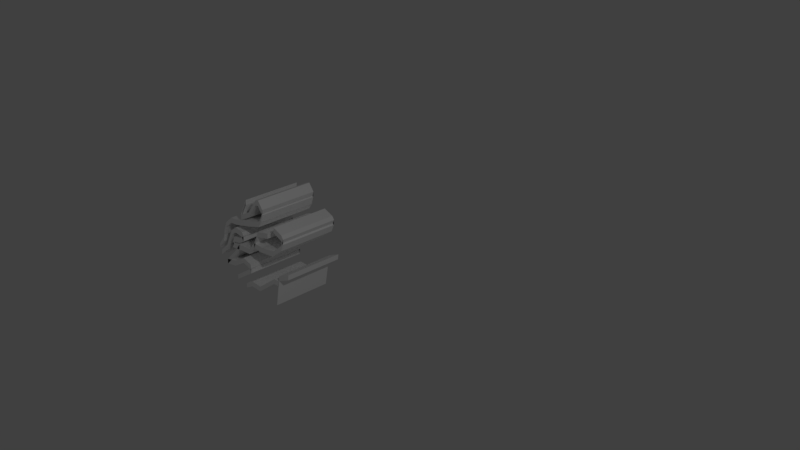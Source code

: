 # Source: FLECHACOSMICA.2blend.blend  (saved by Blender 2.79.6; exported with 4.5.12 LTS)
import bpy
from mathutils import Matrix  # noqa: F401  (used for matrix-valued properties, if any)

bpy.ops.wm.read_factory_settings(use_empty=True)
scene = bpy.context.scene
scene.name = 'Scene'

# ---- collections
col_collection_1 = bpy.data.collections.new('Collection 1'); scene.collection.children.link(col_collection_1)

# ---- materials (node trees are filled in below, after node groups)
mat_material_001 = bpy.data.materials.new('Material.001')
mat_material_001.alpha_threshold = 0.0
mat_material_001.use_transparent_shadow = False
mat_material_001.diffuse_color = (0.8, 0.0752, 0.004678, 1.0)
mat_material_001.specular_color = (1.0, 0.01493, 0.005346)
mat_material_001.roughness = 0.5
mat_material_002 = bpy.data.materials.new('Material.002')
mat_material_002.alpha_threshold = 0.0
mat_material_002.use_transparent_shadow = False
mat_material_002.diffuse_color = (0.0, 0.0, 0.0, 1.0)
mat_material_002.roughness = 0.5
mat_material_004 = bpy.data.materials.new('Material.004')
mat_material_004.alpha_threshold = 0.0
mat_material_004.use_transparent_shadow = False
mat_material_004.diffuse_color = (1.0, 1.0, 1.0, 1.0)
mat_material_004.roughness = 0.5
mat_material_003 = bpy.data.materials.new('Material.003')
mat_material_003.alpha_threshold = 0.0
mat_material_003.use_transparent_shadow = False
mat_material_003.diffuse_color = (1.0, 1.0, 1.0, 1.0)
mat_material_003.roughness = 0.5

# ---- material node trees

# ---- world
world_world = bpy.data.worlds.new('World'); scene.world = world_world
world_world.color = (0.05088, 0.05088, 0.05088)
world_world.use_sun_shadow = False
world_world.sun_shadow_jitter_overblur = 0.0

# ---- cameras
cam_camera = bpy.data.cameras.new('Camera')
cam_camera.clip_end = 100.0
cam_camera.lens = 35.0
cam_camera.sensor_width = 32.0
cam_camera.sensor_height = 18.0
cam_camera.ortho_scale = 7.314
cam_camera.dof.focus_distance = 0.0
cam_camera.dof.aperture_fstop = 128.0

# ---- lights
light_lamp = bpy.data.lights.new('Lamp', 'POINT')
light_lamp.transmission_factor = 0.0
light_lamp.cutoff_distance = 30.0
light_lamp.energy = 100.0
light_lamp.shadow_buffer_clip_start = 1.001
light_lamp.shadow_soft_size = 0.1
light_lamp.shadow_maximum_resolution = 0.006
light_lamp.use_absolute_resolution = True

# ---- meshes
me_plane_005 = bpy.data.meshes.new('Plane.005')
me_plane_005.from_pydata([], [], [])
me_plane_005.materials.append(mat_material_001)
me_plane_005.materials.append(mat_material_002)
me_plane_005.materials.append(mat_material_004)
me_plane_005.use_remesh_preserve_volume = False
me_plane_005.use_remesh_preserve_attributes = False
me_plane_005.use_mirror_vertex_groups = False
me_plane_005.update()
me_plane_003 = bpy.data.meshes.new('Plane.003')
me_plane_003.from_pydata([(0.4587, 0.3694, -0.2715), (0.3906, 0.3694, -0.2856), (0.6326, 0.3694, -0.3138), (0.1415, 0.3694, 0.03637), (0.5433, 0.3694, -0.3796), (0.5104, 0.3694, -0.4078), (0.1699, 0.3694, 0.06073), (2.107, 0.3694, 0.4303), (2.107, 0.3694, 0.4303), (1.132, 0.3694, -1.235), (0.8643, 0.3694, -0.9301), (0.9008, 0.3694, -0.8611), (0.9293, 0.3694, -0.6865), (0.7587, 0.3694, -0.7717), (0.6326, -0.04438, -0.3138), (0.5433, -0.04438, -0.3796), (0.3906, -0.04438, -0.2856), (0.4587, -0.04438, -0.2715), (0.1415, -0.04438, 0.03637), (0.5104, -0.04438, -0.4078), (0.1699, -0.04438, 0.06073), (2.107, -0.04438, 0.4303), (2.107, -0.04438, 0.4303), (1.132, -0.04438, -1.235), (0.8643, -0.04438, -0.9301), (0.9008, -0.04438, -0.8611), (0.9293, -0.04438, -0.6865), (0.7587, -0.04438, -0.7717), (0.5104, 0.3694, -0.4078), (0.7587, 0.3694, -0.7717), (0.5104, -0.04438, -0.4078), (0.7587, -0.04438, -0.7717), (1.195, 0.3694, -1.128), (1.195, -0.04438, -1.128), (0.3048, 0.3694, 0.08648), (0.3048, -0.04438, 0.08648), (2.107, 0.1625, 0.4303), (0.1699, 0.1625, 0.06073), (2.107, 0.1625, 0.4303), (0.6326, 0.1625, -0.3138), (0.5433, 0.1625, -0.3796), (1.132, 0.1625, -1.235), (0.3906, 0.1625, -0.2856), (0.4587, 0.1625, -0.2715), (0.8643, 0.1625, -0.9301), (0.1415, 0.1625, 0.03637), (0.9008, 0.1625, -0.8611), (0.9293, 0.1625, -0.6865), (0.5104, 0.1625, -0.4078), (0.7587, 0.1625, -0.7717), (0.5104, 0.1625, -0.4078), (0.7587, 0.1625, -0.7717), (1.195, 0.1625, -1.128), (0.3048, 0.1625, 0.08648), (2.107, 0.3694, 0.4303), (2.107, -0.04438, 0.4303), (2.107, 0.1625, 0.4303), (2.107, 0.3694, 0.4303), (2.107, -0.04438, 0.4303), (2.107, 0.1625, 0.4303), (2.107, 0.05906, 0.4303), (2.107, 0.05906, 0.4303), (0.6326, 0.05906, -0.3138), (1.132, 0.05906, -1.235), (0.3906, 0.05906, -0.2856), (0.8643, 0.05906, -0.9301), (0.1415, 0.05906, 0.03637), (0.9008, 0.05906, -0.8611), (0.9293, 0.05906, -0.6865), (0.7587, 0.05906, -0.7717), (0.7587, 0.05906, -0.7717), (0.1699, 0.05906, 0.06073), (0.5433, 0.05906, -0.3796), (0.4587, 0.05906, -0.2715), (0.5104, 0.05906, -0.4078), (0.5104, 0.05906, -0.4078), (1.195, 0.05906, -1.128), (0.3048, 0.05906, 0.08648), (2.107, 0.05906, 0.4303), (2.107, 0.05906, 0.4303), (0.4587, 0.3694, -0.2715), (0.4587, -0.04438, -0.2715), (0.4587, 0.1625, -0.2715), (0.4587, 0.05906, -0.2715), (0.9008, 0.3694, -0.8611), (0.9008, -0.04438, -0.8611), (0.9008, 0.1625, -0.8611), (0.9008, 0.05906, -0.8611), (2.107, 0.3694, 0.4303), (2.107, -0.04438, 0.4303), (2.107, 0.1625, 0.4303), (2.107, 0.05906, 0.4303), (2.107, 0.1625, 0.4303), (2.107, 0.3694, 0.4303), (2.107, -0.04438, 0.4303), (2.107, 0.05906, 0.4303)], [], [(2, 80, 0, 1, 3, 6, 34, 88, 57, 7, 8, 54, 93, 32, 9, 10, 11, 84, 12, 13, 5, 4), (14, 15, 19, 27, 26, 85, 25, 24, 23, 33, 94, 55, 22, 21, 58, 89, 35, 20, 18, 16, 17, 81), (79, 58, 21, 60), (60, 61, 22, 21), (72, 15, 14, 62), (76, 33, 23, 63), (73, 17, 16, 64), (63, 23, 24, 65), (64, 16, 18, 66), (65, 24, 25, 67), (83, 81, 17, 73), (87, 85, 26, 68), (74, 19, 15, 72), (68, 26, 27, 69), (66, 18, 20, 71), (13, 5, 28, 29), (74, 19, 30, 75), (19, 27, 31, 30), (49, 13, 29, 51), (70, 31, 30, 75), (95, 94, 33, 76), (71, 20, 35, 77), (6, 37, 53, 34), (93, 92, 52, 32), (29, 51, 50, 28), (69, 49, 51, 70), (5, 48, 50, 28), (3, 45, 37, 6), (12, 47, 49, 13), (5, 48, 40, 4), (84, 86, 47, 12), (80, 82, 43, 0), (10, 44, 46, 11), (1, 42, 45, 3), (9, 41, 44, 10), (0, 43, 42, 1), (32, 52, 41, 9), (4, 40, 39, 2), (7, 8, 38, 36), (57, 59, 36, 7), (8, 38, 56, 54), (61, 22, 55, 78), (88, 90, 59, 57), (91, 89, 58, 79), (90, 91, 79, 59), (38, 61, 78, 56), (27, 69, 70, 31), (37, 71, 77, 53), (92, 95, 76, 52), (51, 70, 75, 50), (48, 74, 75, 50), (45, 66, 71, 37), (47, 68, 69, 49), (48, 74, 72, 40), (86, 87, 68, 47), (82, 83, 73, 43), (44, 65, 67, 46), (42, 64, 66, 45), (41, 63, 65, 44), (43, 73, 64, 42), (52, 76, 63, 41), (40, 72, 62, 39), (36, 38, 61, 60), (59, 79, 60, 36), (39, 62, 83, 82), (2, 39, 82, 80), (62, 14, 81, 83), (46, 67, 87, 86), (11, 46, 86, 84), (67, 25, 85, 87), (53, 77, 91, 90), (77, 35, 89, 91), (34, 53, 90, 88), (56, 78, 95, 92), (54, 56, 92, 93), (78, 55, 94, 95)])
me_plane_003.polygons.foreach_set('material_index', [1, 1, 1, 1, 1, 1, 1, 1, 1, 1, 1, 1, 1, 1, 1, 1, 1, 1, 1, 1, 1, 1, 1, 1, 1, 1, 1, 1, 1, 1, 1, 1, 1, 1, 1, 1, 1, 1, 1, 1, 1, 1, 1, 1, 1, 1, 1, 1, 1, 1, 1, 1, 1, 1, 1, 1, 1, 1, 1, 1, 1, 1, 1, 1, 1, 1, 1, 1, 1, 1, 1, 1, 1, 1, 1, 1])
me_plane_003.materials.append(mat_material_001)
me_plane_003.materials.append(mat_material_003)
me_plane_003.use_remesh_preserve_volume = False
me_plane_003.use_remesh_preserve_attributes = False
me_plane_003.use_mirror_vertex_groups = False
me_plane_003.update()
me_cube_002 = bpy.data.meshes.new('Cube.002')
me_cube_002.from_pydata([(1.796, -0.4723, -0.9812), (0.6218, -0.4723, -2.845), (1.523, -1.251, -0.8092), (0.3488, -1.251, -2.673), (1.796, -2.03, -0.9812), (0.6218, -2.03, -2.845), (2.455, -2.353, -1.396), (1.281, -2.353, -3.261), (3.114, -2.03, -1.812), (1.94, -2.03, -3.676), (3.387, -1.251, -1.984), (2.213, -1.251, -3.848), (3.114, -0.4723, -1.812), (1.94, -0.4723, -3.676), (2.455, -0.1497, -1.396), (1.281, -0.1497, -3.261), (2.455, -2.353, -1.396), (1.796, -0.4723, -0.9812), (3.114, -2.03, -1.812), (1.796, -2.03, -0.9812), (3.387, -1.251, -1.984), (3.114, -0.4723, -1.812), (2.455, -0.1497, -1.396), (1.523, -1.251, -0.8092), (1.868, -2.744, -2.328), (0.9752, -0.196, -1.766), (2.761, -2.307, -2.891), (0.9752, -2.307, -1.766), (3.131, -1.251, -3.124), (2.761, -0.1959, -2.891), (0.6053, -1.251, -1.533), (1.868, 0.2412, -2.328)], [], [(17, 0, 14, 22), (2, 4, 6, 8, 10, 12, 14, 0), (20, 10, 8, 18), (16, 6, 4, 19), (23, 2, 0, 17), (9, 7, 5, 3, 1, 15, 13, 11), (21, 12, 10, 20), (18, 8, 6, 16), (22, 14, 12, 21), (19, 4, 2, 23), (27, 19, 23, 30), (31, 22, 21, 29), (26, 18, 16, 24), (29, 21, 20, 28), (30, 23, 17, 25), (24, 16, 19, 27), (28, 20, 18, 26), (25, 17, 22, 31), (1, 25, 31, 15), (11, 28, 26, 9), (7, 24, 27, 5), (3, 30, 25, 1), (13, 29, 28, 11), (9, 26, 24, 7), (15, 31, 29, 13), (5, 27, 30, 3)])
me_cube_002.materials.append(mat_material_003)
me_cube_002.use_remesh_preserve_volume = False
me_cube_002.use_remesh_preserve_attributes = False
me_cube_002.use_mirror_vertex_groups = False
me_cube_002.update()
me_cube_001 = bpy.data.meshes.new('Cube.001')
me_cube_001.from_pydata([(-0.5846, -2.46, -1.113), (-0.834, -2.46, 0.9798), (-0.5846, 0.04801, -1.113), (-0.834, 0.04801, 0.9798), (1.609, -2.46, -1.236), (2.54, -2.46, 1.626), (1.609, 0.04801, -1.236), (2.54, 0.04801, 1.626), (4.508, 0.2954, 0.356), (6.308, 0.2954, -1.532), (4.508, -2.727, 0.356), (6.308, -2.727, -1.532), (2.947, 0.2954, -2.071), (5.075, 0.2954, -3.4), (2.947, -2.727, -2.071), (5.075, -2.727, -3.4)], [], [(0, 1, 3, 2), (2, 3, 7, 6), (4, 5, 1, 0), (2, 6, 4, 0), (7, 3, 1, 5), (13, 9, 11, 15), (11, 10, 14, 15), (9, 8, 10, 11), (13, 12, 8, 9), (15, 14, 12, 13), (4, 14, 10, 5), (7, 8, 12, 6), (5, 10, 8, 7), (6, 12, 14, 4)])
me_cube_001.materials.append(mat_material_003)
me_cube_001.use_remesh_preserve_volume = False
me_cube_001.use_remesh_preserve_attributes = False
me_cube_001.use_mirror_vertex_groups = False
me_cube_001.update()
me_plane_002 = bpy.data.meshes.new('Plane.002')
me_plane_002.from_pydata([(0.1166, 0.3618, 6.421), (0.4209, 0.3618, 6.654), (-0.006866, 0.2724, 6.421), (0.3415, 0.3618, 6.593), (0.3638, 0.2724, 6.388), (0.4209, 0.2724, 6.654), (0.1166, 0.2724, 6.421), (0.4076, 0.2724, 6.597), (-0.09947, 0.3618, 6.368), (0.5532, 0.3618, 6.716), (-0.09947, 0.2724, 6.368), (0.4076, 0.3618, 6.597), (0.3496, 0.2724, 6.645), (0.4158, 0.2724, 6.649), (0.3415, 0.2724, 6.593), (0.5532, 0.2724, 6.716), (-0.006866, 0.3618, 6.421), (0.3638, 0.3618, 6.388), (0.001265, 0.2724, 6.473), (-0.09134, 0.2724, 6.42), (0.4158, 0.3618, 6.649), (0.1247, 0.3618, 6.473), (0.1247, 0.2724, 6.473), (0.001265, 0.3618, 6.473), (0.3719, 0.2724, 6.44), (0.3719, 0.3618, 6.44), (0.429, 0.2724, 6.707), (0.5613, 0.2724, 6.769), (-0.09134, 0.3618, 6.42), (0.3496, 0.3618, 6.645), (0.429, 0.3618, 6.707), (0.5613, 0.3618, 6.769), (-0.08017, 0.2724, 7.089), (0.1756, 0.2724, 7.08), (0.1844, 0.2724, 6.838), (0.4799, 0.2724, 6.965), (-0.1154, 0.2724, 6.617), (-0.2742, 0.3618, 6.838), (-0.2036, 0.3618, 6.89), (-0.08899, 0.3618, 6.842), (-0.2301, 0.3618, 6.652), (0.02566, 0.2724, 7.115), (-0.4109, 0.2724, 6.723), (-0.4947, 0.2724, 6.626), (0.2373, 0.3618, 7.212), (0.1756, 0.3618, 7.08), (-0.4109, 0.3618, 6.723), (-0.0007984, 0.3618, 7.226), (0.3873, 0.2724, 7.102), (0.01684, 0.2724, 7.027), (-0.0934, 0.2724, 7.054), (-0.2742, 0.3618, 6.714), (-0.1507, 0.3618, 6.802), (-0.3977, 0.2724, 6.793), (0.07417, 0.3618, 6.838), (-0.1154, 0.3618, 6.617), (-0.3977, 0.3618, 6.793), (0.2902, 0.3618, 7.01), (-0.3536, 0.3618, 6.886), (-0.1816, 0.3618, 6.974), (0.5107, 0.2724, 7.036), (0.07417, 0.2724, 6.838), (-0.2742, 0.2724, 6.714), (0.2902, 0.2724, 7.01), (-0.0934, 0.3618, 7.054), (-0.2301, 0.2724, 6.652), (0.3873, 0.3618, 7.102), (0.2153, 0.3618, 7.142), (-0.1066, 0.2724, 6.877), (-0.1066, 0.3618, 6.877), (-0.08899, 0.2724, 6.842), (-0.2521, 0.3618, 6.533), (-0.1684, 0.2724, 6.732), (-0.38, 0.2724, 6.644), (-0.1816, 0.2724, 6.974), (0.2373, 0.2724, 7.212), (0.1844, 0.2724, 7.283), (-0.2742, 0.2724, 6.838), (0.352, 0.2724, 6.864), (-0.4726, 0.2724, 6.564), (-0.4726, 0.3618, 6.564), (0.1447, 0.2724, 6.974), (-0.0007984, 0.2724, 7.226), (-0.009618, 0.3618, 6.551), (-0.009618, 0.3618, 6.591), (-0.005208, 0.3618, 6.749), (-0.261, 0.3618, 6.965), (-0.2433, 0.3618, 6.78), (0.01684, 0.3618, 7.027), (0.4887, 0.2724, 7.067), (0.2153, 0.2724, 7.142), (0.352, 0.3618, 6.864), (0.4887, 0.3618, 7.067), (-0.3844, 0.3618, 6.502), (-0.4947, 0.3618, 6.626), (-0.1684, 0.3618, 6.732), (-0.38, 0.3618, 6.644), (0.02566, 0.3618, 7.115), (-0.08017, 0.3618, 7.089), (-0.009618, 0.2724, 6.591), (-0.2433, 0.2724, 6.78), (-0.2036, 0.2724, 6.89), (-0.3536, 0.2724, 6.886), (0.1447, 0.2724, 7.27), (0.1844, 0.3618, 7.283), (0.1447, 0.3618, 7.27), (0.1447, 0.3618, 6.974), (-0.261, 0.2724, 6.965), (-0.3844, 0.2724, 6.502), (-0.1507, 0.2724, 6.802), (0.1844, 0.3618, 6.838), (0.5107, 0.3618, 7.036), (-0.2345, 0.3618, 6.401), (0.007333, 0.3618, 7.278), (-0.07204, 0.3618, 7.141), (-0.08527, 0.3618, 7.106), (0.03379, 0.3618, 7.168), (0.1529, 0.3618, 7.322), (0.1925, 0.3618, 7.335), (-0.3895, 0.3618, 6.846), (-0.3719, 0.3618, 6.696), (-0.0985, 0.3618, 6.93), (-0.2352, 0.3618, 6.833), (-0.1602, 0.3618, 6.784), (0.0823, 0.3618, 6.89), (0.2984, 0.3618, 7.062), (-0.2345, 0.2724, 6.401), (-0.009618, 0.2724, 6.551), (-0.005208, 0.2724, 6.749), (-0.2521, 0.2724, 6.533), (0.4799, 0.3618, 6.965), (-0.001487, 0.2724, 6.603), (-0.1073, 0.2724, 6.67), (-0.244, 0.2724, 6.586), (0.5189, 0.2724, 7.088), (0.1529, 0.2724, 7.027), (0.2984, 0.2724, 7.062), (0.002923, 0.2724, 6.802), (-0.4865, 0.2724, 6.678), (0.1837, 0.2724, 7.133), (0.2455, 0.2724, 7.265), (0.1925, 0.2724, 7.335), (-0.08527, 0.2724, 7.106), (-0.07204, 0.2724, 7.141), (0.2455, 0.3618, 7.265), (-0.1955, 0.2724, 6.943), (0.488, 0.2724, 7.018), (-0.2661, 0.2724, 6.89), (0.3601, 0.3618, 6.916), (0.3601, 0.2724, 6.916), (0.1529, 0.2724, 7.322), (-0.4645, 0.2724, 6.617), (-0.4645, 0.3618, 6.617), (0.1925, 0.3618, 6.89), (0.1925, 0.2724, 6.89), (0.03379, 0.2724, 7.168), (-0.2264, 0.3618, 6.453), (-0.2264, 0.2724, 6.453), (-0.4865, 0.3618, 6.678), (0.1529, 0.3618, 7.027), (0.007333, 0.2724, 7.278), (-0.001487, 0.3618, 6.603), (-0.4028, 0.3618, 6.775), (0.0823, 0.2724, 6.89), (-0.001487, 0.3618, 6.643), (-0.001487, 0.2724, 6.643), (-0.3895, 0.2724, 6.846), (0.002923, 0.3618, 6.802), (-0.1073, 0.3618, 6.67), (-0.244, 0.3618, 6.586), (-0.2661, 0.3618, 6.767), (-0.2661, 0.2724, 6.767), (-0.3763, 0.3618, 6.555), (-0.3763, 0.2724, 6.555), (-0.1735, 0.3618, 7.027), (-0.1735, 0.2724, 7.027), (-0.1602, 0.2724, 6.784), (-0.222, 0.3618, 6.705), (-0.222, 0.2724, 6.705), (-0.1426, 0.3618, 6.855), (-0.1426, 0.2724, 6.855), (0.4968, 0.2724, 7.119), (0.4968, 0.3618, 7.119), (0.3954, 0.3618, 7.155), (0.3954, 0.2724, 7.155), (0.2234, 0.2724, 7.194), (0.2234, 0.3618, 7.194), (0.1837, 0.3618, 7.133), (-0.08086, 0.3618, 6.894), (-0.08086, 0.2724, 6.894), (0.488, 0.3618, 7.018), (0.5189, 0.3618, 7.088), (-0.2528, 0.3618, 7.018), (0.02497, 0.3618, 7.08), (-0.3719, 0.2724, 6.696), (-0.4028, 0.2724, 6.775), (-0.1955, 0.3618, 6.943), (-0.3454, 0.2724, 6.939), (-0.2661, 0.3618, 6.89), (-0.2528, 0.2724, 7.018), (0.02497, 0.2724, 7.08), (-0.2352, 0.2724, 6.833), (-0.3454, 0.3618, 6.939), (-0.0985, 0.2724, 6.93)], [], [(15, 9, 1, 5), (7, 11, 17, 4), (2, 16, 8, 10), (6, 0, 16, 2), (14, 3, 0, 6), (7, 11, 3, 14), (5, 1, 11, 7), (3, 11, 20, 29), (11, 1, 30, 20), (1, 9, 31, 30), (17, 11, 20, 25), (9, 15, 27, 31), (11, 7, 13, 20), (4, 17, 25, 24), (10, 8, 28, 19), (2, 10, 19, 18), (6, 2, 18, 22), (14, 6, 22, 12), (7, 14, 12, 13), (5, 7, 13, 26), (15, 5, 26, 27), (7, 4, 24, 13), (13, 24, 25, 20), (27, 26, 30, 31), (26, 13, 20, 30), (13, 12, 29, 20), (12, 22, 21, 29), (22, 18, 23, 21), (18, 19, 28, 23), (0, 3, 29, 21), (8, 16, 23, 28), (16, 0, 21, 23), (70, 39, 69, 68), (33, 45, 67, 90), (48, 66, 92, 89), (109, 52, 39, 70), (49, 88, 45, 33), (65, 40, 95, 72), (100, 87, 52, 109), (74, 59, 88, 49), (108, 93, 40, 65), (62, 51, 87, 100), (107, 86, 59, 74), (129, 71, 93, 108), (72, 95, 51, 62), (102, 58, 86, 107), (36, 55, 71, 129), (128, 85, 95, 72), (53, 56, 58, 102), (99, 84, 55, 36), (61, 54, 85, 128), (42, 46, 56, 53), (127, 83, 84, 99), (32, 98, 47, 82), (81, 106, 54, 61), (43, 94, 46, 42), (126, 112, 83, 127), (50, 64, 98, 32), (63, 57, 106, 81), (41, 97, 64, 50), (34, 110, 54, 61), (73, 96, 80, 79), (103, 105, 97, 41), (78, 91, 110, 34), (77, 37, 96, 73), (76, 104, 105, 103), (35, 130, 91, 78), (101, 38, 37, 77), (75, 44, 104, 76), (60, 111, 130, 35), (68, 69, 38, 101), (90, 67, 44, 75), (89, 92, 111, 60), (47, 98, 114, 113), (84, 83, 161, 164), (98, 64, 115, 114), (55, 84, 164, 168), (64, 97, 116, 115), (71, 55, 168, 169), (97, 105, 117, 116), (93, 71, 169, 172), (105, 104, 118, 117), (40, 93, 172, 177), (104, 44, 144, 118), (95, 40, 177, 123), (44, 67, 186, 144), (92, 66, 183, 182), (67, 45, 187, 186), (111, 92, 182, 191), (45, 88, 193, 187), (130, 111, 191, 190), (88, 59, 174, 193), (91, 130, 190, 148), (59, 86, 192, 174), (66, 48, 184, 183), (110, 91, 148, 153), (86, 58, 202, 192), (54, 110, 153, 124), (58, 56, 119, 202), (56, 46, 162, 119), (46, 94, 158, 162), (41, 50, 142, 155), (80, 96, 120, 152), (103, 41, 155, 150), (96, 37, 198, 120), (76, 103, 150, 141), (37, 38, 196, 198), (75, 76, 141, 140), (38, 69, 121, 196), (90, 75, 140, 185), (69, 39, 188, 121), (33, 90, 185, 139), (39, 52, 179, 188), (49, 33, 139, 200), (52, 87, 122, 179), (74, 49, 200, 175), (87, 51, 170, 122), (107, 74, 175, 199), (51, 95, 123, 170), (102, 107, 199, 197), (95, 85, 167, 123), (53, 102, 197, 166), (85, 54, 124, 167), (42, 53, 166, 195), (54, 106, 159, 124), (43, 42, 195, 138), (106, 57, 125, 159), (73, 79, 151, 194), (77, 73, 194, 147), (101, 77, 147, 145), (68, 101, 145, 203), (70, 68, 203, 189), (109, 70, 189, 180), (82, 47, 113, 160), (100, 109, 180, 201), (62, 100, 201, 171), (94, 43, 138, 158), (72, 62, 171, 176), (112, 126, 157, 156), (128, 72, 176, 137), (61, 128, 137, 163), (57, 63, 136, 125), (81, 61, 163, 135), (63, 81, 135, 136), (34, 61, 163, 154), (78, 34, 154, 149), (35, 78, 149, 146), (60, 35, 146, 134), (79, 80, 152, 151), (89, 60, 134, 181), (48, 89, 181, 184), (65, 72, 176, 178), (108, 65, 178, 173), (129, 108, 173, 133), (36, 129, 133, 132), (99, 36, 132, 165), (127, 99, 165, 131), (126, 127, 131, 157), (178, 176, 123, 177), (139, 185, 186, 187), (181, 134, 191, 182), (185, 140, 144, 186), (203, 145, 196, 121), (134, 146, 190, 191), (140, 141, 118, 144), (145, 147, 198, 196), (146, 149, 148, 190), (141, 150, 117, 118), (147, 194, 120, 198), (149, 154, 153, 148), (150, 155, 116, 117), (194, 151, 152, 120), (154, 163, 124, 153), (155, 142, 115, 116), (136, 135, 159, 125), (157, 131, 161, 156), (138, 195, 162, 158), (135, 163, 124, 159), (143, 160, 113, 114), (131, 165, 164, 161), (195, 166, 119, 162), (163, 137, 167, 124), (165, 132, 168, 164), (166, 197, 202, 119), (137, 176, 123, 167), (132, 133, 169, 168), (176, 171, 170, 123), (133, 173, 172, 169), (199, 175, 174, 192), (171, 201, 122, 170), (173, 178, 177, 172), (175, 200, 193, 174), (201, 180, 179, 122), (200, 139, 187, 193), (180, 189, 188, 179), (184, 181, 182, 183), (189, 203, 121, 188), (142, 143, 114, 115), (197, 199, 192, 202), (83, 112, 156, 161), (50, 64, 115, 142)])
me_plane_002.polygons.foreach_set('material_index', [2, 2, 2, 2, 2, 2, 2, 2, 2, 2, 2, 2, 2, 2, 2, 2, 2, 2, 2, 2, 2, 2, 2, 2, 2, 2, 2, 2, 2, 2, 2, 2, 2, 2, 2, 2, 2, 2, 2, 2, 2, 2, 2, 2, 2, 2, 2, 2, 2, 2, 2, 2, 2, 2, 2, 2, 2, 2, 2, 2, 2, 2, 2, 2, 2, 2, 2, 2, 2, 2, 2, 2, 2, 2, 2, 2, 2, 2, 2, 2, 2, 2, 2, 2, 2, 2, 2, 2, 2, 2, 2, 2, 2, 2, 2, 2, 2, 2, 2, 2, 2, 2, 2, 2, 2, 2, 2, 2, 2, 2, 2, 2, 2, 2, 2, 2, 2, 2, 2, 2, 2, 2, 2, 2, 2, 2, 2, 2, 2, 2, 2, 2, 2, 2, 2, 2, 2, 2, 2, 2, 2, 2, 2, 2, 2, 2, 2, 2, 2, 2, 2, 2, 2, 2, 2, 2, 2, 2, 2, 2, 2, 2, 2, 2, 2, 2, 2, 2, 2, 2, 2, 2, 2, 2, 2, 2, 2, 2, 2, 2, 2, 2, 2, 2, 2, 2, 2, 2, 2, 2, 2, 2, 2, 2, 2, 2, 2, 2, 2, 2, 2])
me_plane_002.materials.append(mat_material_001)
me_plane_002.materials.append(mat_material_002)
me_plane_002.materials.append(mat_material_003)
me_plane_002.use_remesh_preserve_volume = False
me_plane_002.use_remesh_preserve_attributes = False
me_plane_002.use_mirror_vertex_groups = False
me_plane_002.update()
me_plane_001 = bpy.data.meshes.new('Plane.001')
me_plane_001.from_pydata([(-0.05905, 0.2658, 0.7172), (0.5899, 0.2658, 0.7147), (0.596, 0.2658, 0.6412), (0.6512, 0.2658, 0.5402), (0.7553, 0.2658, 0.4758), (0.5899, 0.2658, 0.7147), (0.7553, 0.2658, 0.4758), (0.6512, 0.2658, 0.5402), (0.596, 0.2658, 0.6412), (0.5899, 0.2658, 0.7147), (0.5899, 0.2658, 0.7147), (0.5325, 0.2658, 0.7849), (0.4538, 0.2658, 0.7041), (0.3964, 0.2658, 0.7594), (0.3049, 0.2658, 0.7615), (0.1093, 0.2658, 0.8019), (0.02424, 0.2658, 0.7828), (-0.05905, 0.2658, 0.7172), (-0.153, 0.2658, 0.6215), (-0.3036, 0.2658, 0.6038), (-0.4525, 0.2658, 0.5488), (-0.5606, 0.2658, 0.4709), (-0.6984, 0.2658, 0.2351), (-0.7872, 0.2658, -0.04973), (-0.8484, 0.2658, -0.2182), (-0.9066, 0.2658, -0.2825), (-0.977, 0.2658, -0.3284), (-0.9035, 0.2658, -0.3743), (-0.9403, 0.2658, -0.4111), (-1.035, 0.2658, -0.5244), (-1.063, 0.2658, -0.6009), (-1.032, 0.2658, -0.6407), (-0.9342, 0.2658, -0.5672), (-0.8729, 0.2658, -0.4907), (-0.7382, 0.2658, -0.3835), (-0.6677, 0.2658, -0.3161), (-0.5943, 0.2658, -0.3131), (-0.5514, 0.2658, -0.3406), (-0.6524, 0.2658, -0.4233), (-0.7229, 0.2658, -0.5366), (-0.7504, 0.2658, -0.6469), (-0.6892, 0.2658, -0.6132), (-0.5544, 0.2658, -0.4631), (-0.4809, 0.2658, -0.4172), (-0.4564, 0.2658, -0.4386), (-0.4718, 0.2658, -0.5213), (-0.3064, 0.2658, -0.3927), (-0.1962, 0.2658, -0.3713), (0.005953, 0.2658, -0.3651), (0.1499, 0.2658, -0.3131), (0.1683, 0.2658, -0.3988), (0.2142, 0.2658, -0.3927), (0.303, 0.2658, -0.3376), (0.3857, 0.2658, -0.2182), (0.3918, 0.2658, -0.1202), (0.3918, 0.2658, -0.07729), (0.4285, 0.2658, -0.0436), (0.4867, 0.2658, -0.114), (0.548, 0.2658, -0.1508), (0.5847, 0.2658, -0.1324), (0.5572, 0.2658, -0.0681), (0.5327, 0.2658, 0.02377), (0.5541, 0.2658, 0.06051), (0.5939, 0.2658, -0.03135), (0.6271, 0.2658, -0.08239), (0.65, 0.2658, -0.07474), (0.6654, 0.2658, -0.04922), (0.6654, 0.2658, -0.01604), (0.7598, 0.2658, 0.09114), (0.8057, 0.2658, 0.1575), (0.8057, 0.2658, 0.1575), (0.8465, 0.2658, 0.2289), (0.8083, 0.2658, 0.3514), (0.8006, 0.2658, 0.4254), (0.8006, 0.2658, 0.4254), (0.7553, 0.2658, 0.4758), (-0.153, 0.2658, 0.6215), (-0.3036, 0.2658, 0.6038), (-0.4525, 0.2658, 0.5488), (-0.5606, 0.2658, 0.4709), (-0.6984, 0.2658, 0.2351), (-0.7872, 0.2658, -0.04973), (-0.8484, 0.2658, -0.2182), (-0.9066, 0.2658, -0.2825), (-0.977, 0.2658, -0.3284), (-0.9035, 0.2658, -0.3743), (-0.9403, 0.2658, -0.4111), (-1.035, 0.2658, -0.5244), (-1.063, 0.2658, -0.6009), (-1.032, 0.2658, -0.6407), (-0.9342, 0.2658, -0.5672), (-0.8729, 0.2658, -0.4907), (-0.7382, 0.2658, -0.3835), (-0.6677, 0.2658, -0.3161), (-0.5943, 0.2658, -0.3131), (-0.5514, 0.2658, -0.3406), (-0.6524, 0.2658, -0.4233), (-0.7229, 0.2658, -0.5366), (-0.7504, 0.2658, -0.6469), (-0.6892, 0.2658, -0.6132), (-0.5544, 0.2658, -0.4631), (-0.4809, 0.2658, -0.4172), (-0.4564, 0.2658, -0.4386), (-0.4718, 0.2658, -0.5213), (-0.3064, 0.2658, -0.3927), (-0.1962, 0.2658, -0.3713), (0.005953, 0.2658, -0.3651), (0.1499, 0.2658, -0.3131), (0.1683, 0.2658, -0.3988), (0.2142, 0.2658, -0.3927), (0.303, 0.2658, -0.3376), (0.3857, 0.2658, -0.2182), (0.3918, 0.2658, -0.1202), (0.3918, 0.2658, -0.07729), (0.4285, 0.2658, -0.0436), (0.4867, 0.2658, -0.114), (0.548, 0.2658, -0.1508), (0.5847, 0.2658, -0.1324), (0.5572, 0.2658, -0.0681), (0.5327, 0.2658, 0.02377), (0.5541, 0.2658, 0.06051), (0.5939, 0.2658, -0.03135), (0.6271, 0.2658, -0.08239), (0.65, 0.2658, -0.07474), (0.6654, 0.2658, -0.04922), (0.6654, 0.2658, -0.01604), (0.7598, 0.2658, 0.09114), (0.8057, 0.2658, 0.1575), (0.8057, 0.2658, 0.1575), (0.8465, 0.2658, 0.2289), (0.8083, 0.2658, 0.3514), (0.8006, 0.2658, 0.4254), (0.8006, 0.2658, 0.4254), (0.7553, 0.2658, 0.4758), (-0.05905, -0.4831, 0.7172), (0.02424, -0.4831, 0.7828), (0.1093, -0.4831, 0.8019), (0.3049, -0.4831, 0.7615), (0.3964, -0.4831, 0.7594), (0.4538, -0.4831, 0.7041), (0.5325, -0.4831, 0.7849), (0.5899, -0.4831, 0.7147), (0.7553, -0.4831, 0.4758), (0.6512, -0.4831, 0.5402), (0.596, -0.4831, 0.6412), (0.5899, -0.4831, 0.7147), (0.5899, -0.4831, 0.7147), (0.5325, -0.4831, 0.7849), (0.4538, -0.4831, 0.7041), (0.3964, -0.4831, 0.7594), (0.3049, -0.4831, 0.7615), (0.1093, -0.4831, 0.8019), (0.02424, -0.4831, 0.7828), (-0.05905, -0.5386, 0.7172), (-0.153, -0.4831, 0.6215), (-0.3036, -0.4831, 0.6038), (-0.4525, -0.4831, 0.5488), (-0.5606, -0.4831, 0.4709), (-0.6984, -0.4831, 0.2351), (-0.7872, -0.4831, -0.04973), (-0.8484, -0.4831, -0.2182), (-0.9066, -0.4831, -0.2825), (-0.977, -0.4831, -0.3284), (-0.9035, -0.4831, -0.3743), (-0.9403, -0.4831, -0.4111), (-1.035, -0.4831, -0.5244), (-1.063, -0.4831, -0.6009), (-1.032, -0.4831, -0.6407), (-0.9342, -0.4831, -0.5672), (-0.8729, -0.4831, -0.4907), (-0.7382, -0.4831, -0.3835), (-0.6677, -0.4831, -0.3161), (-0.5943, -0.4831, -0.3131), (-0.5514, -0.4831, -0.3406), (-0.6524, -0.4831, -0.4233), (-0.7229, -0.4831, -0.5366), (-0.7504, -0.4831, -0.6469), (-0.6892, -0.4831, -0.6132), (-0.5544, -0.4831, -0.4631), (-0.4809, -0.4831, -0.4172), (-0.4564, -0.4831, -0.4386), (-0.4718, -0.4831, -0.5213), (-0.3064, -0.4831, -0.3927), (-0.1962, -0.4831, -0.3713), (0.005953, -0.4831, -0.3651), (0.1499, -0.4831, -0.3131), (0.1683, -0.4831, -0.3988), (0.2142, -0.4831, -0.3927), (0.303, -0.4831, -0.3376), (0.3857, -0.4831, -0.2182), (0.3918, -0.4831, -0.1202), (0.3918, -0.4831, -0.07729), (0.4285, -0.4831, -0.0436), (0.4867, -0.4831, -0.114), (0.548, -0.4831, -0.1508), (0.5847, -0.4831, -0.1324), (0.5572, -0.4831, -0.0681), (0.5327, -0.4831, 0.02377), (0.5541, -0.4831, 0.06051), (0.5939, -0.4831, -0.03135), (0.6271, -0.4831, -0.08239), (0.65, -0.4831, -0.07474), (0.6654, -0.4831, -0.04922), (0.6654, -0.4831, -0.01604), (0.7598, -0.4831, 0.09114), (0.8057, -0.4831, 0.1575), (0.8057, -0.4831, 0.1575), (0.8465, -0.4831, 0.2289), (0.8083, -0.4831, 0.3514), (0.8006, -0.4831, 0.4254), (0.8006, -0.4831, 0.4254), (0.7553, -0.4831, 0.4758), (-0.1469, 0.2791, 0.5788), (-0.1245, 0.2791, 0.6296), (-0.1743, 0.2791, -0.2403), (-0.3745, 0.2791, -0.3355), (-0.05905, 0.2658, 0.7172), (-0.153, 0.2658, 0.6215), (0.5899, -0.4831, 0.7147), (0.5899, 0.2658, 0.7147), (0.5899, 0.2658, 0.7147), (0.5899, -0.4831, 0.7147), (-0.4809, 0.2658, -0.4172), (-0.4809, -0.4831, -0.4172), (0.8057, 0.2658, 0.1575), (0.8057, -0.4831, 0.1575), (-0.5544, 0.2658, -0.4631), (-0.5544, -0.4831, -0.4631), (-0.05905, -0.4831, 0.7172), (-0.153, -0.4831, 0.6215), (0.5899, 0.2658, 0.7147), (0.6512, 0.2658, 0.5402), (0.7553, 0.2658, 0.4758), (0.596, 0.2658, 0.6412), (0.5325, 0.2658, 0.7849), (0.4538, 0.2658, 0.7041), (0.3964, 0.2658, 0.7594), (0.3049, 0.2658, 0.7615), (0.1093, 0.2658, 0.8019), (0.02424, 0.2658, 0.7828), (-0.05905, 0.2658, 0.7172), (-0.3036, 0.2658, 0.6038), (-0.4525, 0.2658, 0.5488), (-0.5606, 0.2658, 0.4709), (-0.6984, 0.2658, 0.2351), (-0.7872, 0.2658, -0.04973), (-0.8484, 0.2658, -0.2182), (-0.9066, 0.2658, -0.2825), (-0.977, 0.2658, -0.3284), (-0.9035, 0.2658, -0.3743), (-0.9403, 0.2658, -0.4111), (-1.035, 0.2658, -0.5244), (-1.063, 0.2658, -0.6009), (-1.032, 0.2658, -0.6407), (-0.9342, 0.2658, -0.5672), (-0.8729, 0.2658, -0.4907), (-0.7382, 0.2658, -0.3835), (-0.6677, 0.2658, -0.3161), (-0.5943, 0.2658, -0.3131), (-0.5514, 0.2658, -0.3406), (-0.6524, 0.2658, -0.4233), (-0.7229, 0.2658, -0.5366), (-0.7504, 0.2658, -0.6469), (-0.6892, 0.2658, -0.6132), (-0.4564, 0.2658, -0.4386), (-0.4718, 0.2658, -0.5213), (-0.3064, 0.2658, -0.3927), (-0.1962, 0.2658, -0.3713), (0.005953, 0.2658, -0.3651), (0.1499, 0.2658, -0.3131), (0.1683, 0.2658, -0.3988), (0.2142, 0.2658, -0.3927), (0.303, 0.2658, -0.3376), (0.3857, 0.2658, -0.2182), (0.3918, 0.2658, -0.1202), (0.3918, 0.2658, -0.07729), (0.4285, 0.2658, -0.0436), (0.4867, 0.2658, -0.114), (0.548, 0.2658, -0.1508), (0.5847, 0.2658, -0.1324), (0.5572, 0.2658, -0.0681), (0.5327, 0.2658, 0.02377), (0.5541, 0.2658, 0.06051), (0.5939, 0.2658, -0.03135), (0.6271, 0.2658, -0.08239), (0.65, 0.2658, -0.07474), (0.6654, 0.2658, -0.04922), (0.6654, 0.2658, -0.01604), (0.7598, 0.2658, 0.09114), (0.8057, 0.2658, 0.1575), (0.8465, 0.2658, 0.2289), (0.8083, 0.2658, 0.3514), (0.8006, 0.2658, 0.4254), (0.8006, 0.2658, 0.4254), (0.7553, 0.2658, 0.4758), (0.7598, -0.4831, 0.09114), (-0.6892, -0.4831, -0.6132), (0.6654, -0.4831, -0.04922), (0.6654, -0.4831, -0.01604), (-0.7229, -0.4831, -0.5366), (-0.7504, -0.4831, -0.6469), (0.5899, -0.4831, 0.7147), (0.6512, -0.4831, 0.5402), (0.7553, -0.4831, 0.4758), (0.596, -0.4831, 0.6412), (0.5325, -0.4831, 0.7849), (0.4538, -0.4831, 0.7041), (0.3964, -0.4831, 0.7594), (0.3049, -0.4831, 0.7615), (0.1093, -0.4831, 0.8019), (0.02424, -0.4831, 0.7828), (-0.05905, -0.5386, 0.7172), (-0.3036, -0.4831, 0.6038), (-0.4525, -0.4831, 0.5488), (-0.5606, -0.4831, 0.4709), (-0.6984, -0.4831, 0.2351), (-0.7872, -0.4831, -0.04973), (-0.8484, -0.4831, -0.2182), (-0.9066, -0.4831, -0.2825), (-0.977, -0.4831, -0.3284), (-0.9035, -0.4831, -0.3743), (-0.9403, -0.4831, -0.4111), (-1.035, -0.4831, -0.5244), (-1.063, -0.4831, -0.6009), (-1.032, -0.4831, -0.6407), (-0.9342, -0.4831, -0.5672), (-0.8729, -0.4831, -0.4907), (-0.7382, -0.4831, -0.3835), (-0.6677, -0.4831, -0.3161), (-0.5943, -0.4831, -0.3131), (-0.5514, -0.4831, -0.3406), (-0.6524, -0.4831, -0.4233), (-0.4564, -0.4831, -0.4386), (-0.4718, -0.4831, -0.5213), (-0.1962, -0.4831, -0.3713), (0.005953, -0.4831, -0.3651), (0.1499, -0.4831, -0.3131), (0.1683, -0.4831, -0.3988), (0.2142, -0.4831, -0.3927), (0.303, -0.4831, -0.3376), (0.3857, -0.4831, -0.2182), (0.3918, -0.4831, -0.1202), (0.3918, -0.4831, -0.07729), (0.4285, -0.4831, -0.0436), (0.4867, -0.4831, -0.114), (0.548, -0.4831, -0.1508), (0.5847, -0.4831, -0.1324), (0.5572, -0.4831, -0.0681), (0.5327, -0.4831, 0.02377), (0.5541, -0.4831, 0.06051), (0.5939, -0.4831, -0.03135), (0.6271, -0.4831, -0.08239), (0.65, -0.4831, -0.07474), (0.8057, -0.4831, 0.1575), (0.8465, -0.4831, 0.2289), (0.8083, -0.4831, 0.3514), (0.8006, -0.4831, 0.4254), (0.8006, -0.4831, 0.4254), (0.7553, -0.4831, 0.4758), (-0.06138, 0.2791, 0.7421), (-0.1586, 0.2791, 0.6431), (0.6106, -0.4964, 0.7396), (0.6106, 0.2791, 0.7396), (0.6106, 0.2791, 0.7396), (0.6106, -0.4964, 0.7396), (-0.4983, 0.2791, -0.4325), (-0.4983, -0.4964, -0.4325), (0.8341, 0.2791, 0.1626), (0.8341, -0.4964, 0.1626), (-0.5744, 0.2791, -0.4801), (-0.5744, -0.4964, -0.4801), (-0.06138, -0.4964, 0.7421), (-0.1586, -0.4964, 0.6431), (0.6106, 0.2791, 0.7396), (0.6741, 0.2791, 0.5588), (0.7819, 0.2791, 0.4922), (0.617, 0.2791, 0.6635), (0.5512, 0.2791, 0.8123), (0.4697, 0.2791, 0.7286), (0.4102, 0.2791, 0.7858), (0.3156, 0.2791, 0.788), (0.113, 0.2791, 0.8299), (0.02487, 0.2791, 0.81), (-0.06138, 0.2791, 0.7421), (-0.3146, 0.2791, 0.6247), (-0.4688, 0.2791, 0.5678), (-0.5807, 0.2791, 0.4871), (-0.7234, 0.2791, 0.2429), (-0.8154, 0.2791, -0.05202), (-0.8788, 0.2791, -0.2264), (-0.939, 0.2791, -0.293), (-1.012, 0.2791, -0.3406), (-0.9359, 0.2791, -0.3882), (-0.9739, 0.2791, -0.4262), (-1.072, 0.2791, -0.5435), (-1.101, 0.2791, -0.6228), (-1.069, 0.2791, -0.664), (-0.9676, 0.2791, -0.5879), (-0.9042, 0.2791, -0.5087), (-0.7646, 0.2791, -0.3977), (-0.6917, 0.2791, -0.3279), (-0.6156, 0.2791, -0.3247), (-0.5712, 0.2791, -0.3533), (-0.6758, 0.2791, -0.4389), (-0.7488, 0.2791, -0.5562), (-0.7773, 0.2791, -0.6704), (-0.7139, 0.2791, -0.6355), (-0.4729, 0.2791, -0.4547), (-0.4888, 0.2791, -0.5404), (-0.3175, 0.2791, -0.4072), (-0.2034, 0.2791, -0.385), (0.005937, 0.2791, -0.3786), (0.155, 0.2791, -0.3247), (0.174, 0.2791, -0.4135), (0.2216, 0.2791, -0.4072), (0.3135, 0.2791, -0.3501), (0.3992, 0.2791, -0.2264), (0.4055, 0.2791, -0.125), (0.4055, 0.2791, -0.08056), (0.4435, 0.2791, -0.04567), (0.5038, 0.2791, -0.1186), (0.5672, 0.2791, -0.1567), (0.6053, 0.2791, -0.1376), (0.5767, 0.2791, -0.07104), (0.5514, 0.2791, 0.02409), (0.5736, 0.2791, 0.06214), (0.6148, 0.2791, -0.03299), (0.6491, 0.2791, -0.08584), (0.6729, 0.2791, -0.07791), (0.6888, 0.2791, -0.05149), (0.6888, 0.2791, -0.01713), (0.7866, 0.2791, 0.09385), (0.8341, 0.2791, 0.1626), (0.8764, 0.2791, 0.2366), (0.8368, 0.2791, 0.3634), (0.8288, 0.2791, 0.44), (0.8288, 0.2791, 0.44), (0.7819, 0.2791, 0.4922), (0.7866, -0.4964, 0.09385), (-0.7139, -0.4964, -0.6355), (0.6888, -0.4964, -0.05149), (0.6888, -0.4964, -0.01713), (-0.7488, -0.4964, -0.5562), (-0.7773, -0.4964, -0.6704), (0.6106, -0.4964, 0.7396), (0.6741, -0.4964, 0.5588), (0.7819, -0.4964, 0.4922), (0.617, -0.4964, 0.6635), (0.5512, -0.4964, 0.8123), (0.4697, -0.4964, 0.7286), (0.4102, -0.4964, 0.7858), (0.3156, -0.4964, 0.788), (0.113, -0.4964, 0.8299), (0.02487, -0.4964, 0.81), (-0.06138, -0.5539, 0.7421), (-0.3146, -0.4964, 0.6247), (-0.4688, -0.4964, 0.5678), (-0.5807, -0.4964, 0.4871), (-0.7234, -0.4964, 0.2429), (-0.8154, -0.4964, -0.05202), (-0.8788, -0.4964, -0.2264), (-0.939, -0.4964, -0.293), (-1.012, -0.4964, -0.3406), (-0.9359, -0.4964, -0.3882), (-0.9739, -0.4964, -0.4262), (-1.072, -0.4964, -0.5435), (-1.101, -0.4964, -0.6228), (-1.069, -0.4964, -0.664), (-0.9676, -0.4964, -0.5879), (-0.9042, -0.4964, -0.5087), (-0.7646, -0.4964, -0.3977), (-0.6917, -0.4964, -0.3279), (-0.6156, -0.4964, -0.3247), (-0.5712, -0.4964, -0.3533), (-0.6758, -0.4964, -0.4389), (-0.4729, -0.4964, -0.4547), (-0.4888, -0.4964, -0.5404), (-0.2034, -0.4964, -0.385), (0.005937, -0.4964, -0.3786), (0.155, -0.4964, -0.3247), (0.174, -0.4964, -0.4135), (0.2216, -0.4964, -0.4072), (0.3135, -0.4964, -0.3501), (0.3992, -0.4964, -0.2264), (0.4055, -0.4964, -0.125), (0.4055, -0.4964, -0.08056), (0.4435, -0.4964, -0.04567), (0.5038, -0.4964, -0.1186), (0.5672, -0.4964, -0.1567), (0.6053, -0.4964, -0.1376), (0.5767, -0.4964, -0.07104), (0.5514, -0.4964, 0.02409), (0.5736, -0.4964, 0.06214), (0.6148, -0.4964, -0.03299), (0.6491, -0.4964, -0.08584), (0.6729, -0.4964, -0.07791), (0.8341, -0.4964, 0.1626), (0.8764, -0.4964, 0.2366), (0.8368, -0.4964, 0.3634), (0.8288, -0.4964, 0.44), (0.8288, -0.4964, 0.44), (0.7819, -0.4964, 0.4922), (-0.4071, -0.4831, -0.4733), (0.1625, 0.2791, -0.05238), (-0.2744, 0.2791, -0.2892), (0.05269, 0.2791, -0.1281), (-0.001017, 0.2791, -0.1793), (-0.04496, 0.2791, -0.2013), (-0.1157, 0.2791, -0.211), (0.5736, 0.2791, 0.06214), (-0.2099, 0.2791, 0.1048), (-0.9035, 0.2658, -0.3743), (-0.1794, 0.2791, 0.5035), (-0.2445, 0.2791, 0.4181), (-0.2221, 0.2791, 0.3896), (-0.1286, 0.2791, 0.4445), (-0.05126, 0.2791, 0.5157), (-0.004476, 0.2791, 0.5767), (0.01994, 0.2791, 0.6072), (0.04231, 0.2791, 0.6195), (0.07486, 0.2791, 0.593), (0.07079, 0.2791, 0.5381), (0.04638, 0.2791, 0.4852), (-0.1042, 0.2791, 0.6276), (-0.1204, 0.2791, 0.593), (-0.1204, 0.2791, 0.5483), (-0.1509, 0.2791, 0.4994), (-0.1672, 0.2791, 0.4791), (-0.1387, 0.2791, 0.4771), (-0.08584, 0.2791, 0.5096), (-0.03906, 0.2791, 0.5788), (0.003661, 0.2791, 0.6439), (0.06265, 0.2791, 0.6561), (0.1196, 0.2791, 0.6032), (0.1359, 0.2791, 0.5422), (0.08503, 0.2791, 0.4649), (0.009764, 0.2791, 0.4079), (-0.07771, 0.2791, 0.3733), (-0.1713, 0.2791, 0.3408), (-0.2384, 0.2791, 0.3184), (-0.3279, 0.2791, 0.3143), (-0.4032, 0.2791, 0.2879), (-0.4886, 0.2791, 0.2146), (-0.5273, 0.2791, 0.1394), (-0.5334, 0.2791, 0.08039), (-0.5761, 0.2791, 0.01733), (-0.6208, 0.2791, -0.03556), (-0.631, 0.2791, -0.06811), (-0.6086, 0.2791, -0.05998), (-0.5557, 0.2791, -0.02336), (-0.5049, 0.2791, 0.05394), (-0.4642, 0.2791, 0.1414), (-0.3828, 0.2791, 0.2228), (-0.33, 0.2791, 0.2472), (-0.2689, 0.2791, 0.2513), (-0.2262, 0.2791, 0.2391), (-0.2018, 0.2791, 0.2126), (-0.216, 0.2791, 0.178), (-0.2567, 0.2791, 0.1536), (-0.2852, 0.2791, 0.1333), (-0.332, 0.2791, 0.1272), (-0.3686, 0.2791, 0.09869), (-0.3747, 0.2791, 0.08852), (-0.3198, 0.2791, 0.09056), (-0.2628, 0.2791, 0.09869), (-0.155, 0.2791, 0.1251), (-0.09398, 0.2791, 0.1699), (-0.07567, 0.2791, 0.2126), (-0.0716, 0.2791, 0.2513), (-0.02685, 0.2791, 0.3143), (0.03824, 0.2791, 0.357), (0.1013, 0.2791, 0.3672), (0.1644, 0.2791, 0.3672), (0.1867, 0.2791, 0.3652), (0.1949, 0.2791, 0.3469), (0.1766, 0.2791, 0.3347), (0.144, 0.2791, 0.3367), (0.07079, 0.2791, 0.3225), (0.04841, 0.2791, 0.3225), (0.01587, 0.2791, 0.296), (-0.01261, 0.2791, 0.2614), (-0.02482, 0.2791, 0.2187), (-0.008544, 0.2791, 0.2106), (0.04435, 0.2791, 0.2146), (0.1155, 0.2791, 0.2146), (0.1867, 0.2791, 0.237), (0.2762, 0.2791, 0.294), (0.3312, 0.2791, 0.3469), (0.3332, 0.2791, 0.3896), (0.3129, 0.2791, 0.4181), (0.2518, 0.2791, 0.4201), (0.2213, 0.2791, 0.4404), (0.2437, 0.2791, 0.473), (0.3149, 0.2791, 0.4689), (0.38, 0.2791, 0.4445), (0.4003, 0.2791, 0.4079), (0.4105, 0.2791, 0.3611), (0.3637, 0.2791, 0.2919), (0.2803, 0.2791, 0.2452), (0.1867, 0.2791, 0.1923), (0.09927, 0.2791, 0.1801), (0.03011, 0.2791, 0.1841), (-0.03295, 0.2791, 0.1821), (-0.05533, 0.2791, 0.1577), (-0.1204, 0.2791, 0.1068), (-0.2018, 0.2791, 0.07835), (-0.2608, 0.2791, 0.07022), (-0.3137, 0.2791, 0.06615), (-0.3279, 0.2791, 0.03563), (-0.3483, 0.2791, -0.0009827), (-0.4052, 0.2791, -0.04574), (0.004198, 0.2791, 0.443), (-0.08016, 0.2791, 0.4043), (-0.1997, 0.2791, 0.3657), (-0.3086, 0.2791, 0.3481), (-0.4246, 0.2791, 0.3305), (-0.4844, 0.2791, 0.2848), (-0.5266, 0.2791, 0.2251), (-0.5688, 0.2791, 0.1407), (-0.5899, 0.2791, 0.0669), (-0.6602, 0.2791, -0.02098), (-0.6988, 0.2791, -0.1124), (-0.7726, 0.2791, -0.2284), (-0.8078, 0.2791, -0.2811), (-0.8254, 0.2791, -0.2706), (-0.8219, 0.2791, -0.2354), (-0.7797, 0.2791, -0.1651), (-0.7375, 0.2791, -0.06668), (-0.6953, 0.2791, 0.07744), (-0.6496, 0.2791, 0.2567), (-0.5231, 0.2791, 0.4817), (-0.8079, 0.2791, -0.3128), (-0.4391, 0.2791, -0.07625), (-0.473, 0.2791, -0.1068), (-0.4798, 0.2791, -0.1254), (-0.473, 0.2791, -0.1373), (-0.4493, 0.2791, -0.1322), (-0.412, 0.2791, -0.1169), (-0.3408, 0.2791, -0.08133), (-0.3052, 0.2791, -0.06438), (-0.2713, 0.2791, -0.03556), (-0.2527, 0.2791, -0.022), (-0.2204, 0.2791, -0.01014), (-0.1899, 0.2791, -0.01692), (-0.1492, 0.2791, -0.03556), (-0.1187, 0.2791, -0.06438), (-0.1086, 0.2791, -0.09829), (-0.1306, 0.2791, -0.1322), (-0.1848, 0.2791, -0.1627), (-0.2391, 0.2791, -0.1932), (-0.3018, 0.2791, -0.2254), (-0.3815, 0.2791, -0.2831), (-0.4476, 0.2791, -0.3068), (-0.4832, 0.2791, -0.3221), (-0.5171, 0.2791, -0.3424), (-0.5951, 0.2791, -0.4068), (-0.6442, 0.2791, -0.4644), (-0.6544, 0.2791, -0.5085), (-0.6375, 0.2791, -0.5221), (-0.59, 0.2791, -0.4712), (-0.5357, 0.2791, -0.4221), (-0.4629, 0.2791, -0.3746), (-0.4306, 0.2791, -0.3746), (0.248, 0.2791, -0.02065), (0.2626, 0.2791, 0.02817), (0.3017, 0.2791, 0.06235), (0.3871, 0.2791, 0.09408), (0.4384, 0.2791, 0.08676), (0.4433, 0.2791, 0.06479), (0.4286, 0.2791, 0.04526), (0.3749, 0.2791, 0.04038), (0.3627, 0.2791, 0.03794), (0.3334, 0.2791, 0.01841), (0.2992, 0.2791, 0.003764), (0.287, 0.2791, -0.03529), (0.2773, 0.2791, -0.08656), (0.2626, 0.2791, -0.09876), (0.2602, 0.2791, -0.1354), (0.2553, 0.2791, -0.172), (0.248, 0.2791, -0.2623), (0.2382, 0.2791, -0.2867), (0.2358, 0.2791, -0.3185), (0.2724, 0.2791, -0.3087), (0.331, 0.2791, -0.2721), (0.331, 0.2791, -0.2721), (-0.4062, 0.2791, -0.3844), (-0.3257, 0.2791, -0.3355), (-0.2378, 0.2791, -0.2989), (-0.1572, 0.2791, -0.255), (-0.06204, 0.2791, -0.255), (0.02583, 0.2791, -0.2135), (0.1357, 0.2791, -0.1207), (0.2187, 0.2791, -0.06947), (0.2358, 0.2791, -0.07435), (0.2236, 0.2791, -0.1183), (0.2187, 0.2791, -0.1696), (0.2089, 0.2791, -0.2281), (0.2065, 0.2791, -0.2623), (0.204, 0.2791, -0.2892), (0.2065, 0.2791, -0.3331), (0.2358, 0.2791, -0.3185), (-0.798, 0.2791, -0.3128), (-0.7272, 0.2791, -0.2225), (-0.6613, 0.2791, -0.1249), (-0.5735, 0.2791, -0.09802), (-0.4905, 0.2791, -0.002822), (-0.4441, 0.2791, 0.1217), (-0.3635, 0.2791, 0.2071), (-0.2976, 0.2791, 0.2242), (-0.239, 0.2791, 0.2071), (-0.2561, 0.2791, 0.1778), (-0.3001, 0.2791, 0.1583), (-0.3489, 0.2791, 0.1412), (-0.405, 0.2791, 0.0997), (-0.4368, 0.2791, 0.05088), (-0.4197, 0.2791, 0.01427), (-0.3855, 0.2791, 0.03379), (-0.3782, 0.2791, 0.05332), (-0.3611, 0.2791, 0.06065), (-0.3489, 0.2791, 0.05821), (-0.3464, 0.2791, 0.03624), (-0.3831, 0.2791, 0.002061), (-0.4612, 0.2791, -0.05653), (-0.5051, 0.2791, -0.1053), (-0.5539, 0.2791, -0.159), (-0.5466, 0.2791, -0.1786), (-0.4538, 0.2791, -0.1664), (-0.3489, 0.2791, -0.1249), (-0.2586, 0.2791, -0.06873), (-0.2317, 0.2791, -0.04432), (-0.2097, 0.2791, -0.04432), (-0.1707, 0.2791, -0.05897), (-0.1463, 0.2791, -0.08094), (-0.1682, 0.2791, -0.1078), (-0.239, 0.2791, -0.1542), (-0.3147, 0.2791, -0.2005), (-0.3953, 0.2791, -0.2567), (-0.4441, 0.2791, -0.2738), (-0.488, 0.2791, -0.2909), (-0.5173, 0.2791, -0.2713), (-0.5423, 0.2768, -0.2653), (-0.5826, 0.2768, -0.2734), (-0.6379, -0.3638, -0.3261), (0.7493, 0.2791, 0.3067), (0.7737, 0.2791, 0.3189), (0.7981, 0.2791, 0.2945), (0.8022, 0.2791, 0.2599), (0.7676, 0.2791, 0.2131), (0.7066, 0.2791, 0.1643), (0.6313, 0.2791, 0.1216), (0.6089, 0.2791, 0.08901), (0.7635, 0.2791, 0.2904), (0.7635, 0.2791, 0.2741), (0.7371, 0.2791, 0.2477), (0.7066, 0.2791, 0.2192), (0.6476, 0.2791, 0.1806), (0.5886, 0.2791, 0.1216), (0.5541, 0.2658, 0.06051), (0.6272, 0.2791, 0.04833), (0.6394, 0.2791, 0.02799), (0.6476, 0.2791, -0.0004921), (0.6654, 0.2658, -0.01604), (-0.153, 0.3, 0.6215), (-0.3036, 0.3, 0.6038), (-0.4525, 0.3, 0.5488), (-0.8484, 0.3, -0.2182), (-0.153, 0.3, 0.6215), (-0.3036, 0.3, 0.6038), (-0.4525, 0.3, 0.5488), (-0.8484, 0.3, -0.2182), (-0.153, -0.449, 0.6215), (-0.3036, -0.449, 0.6038), (-0.4525, -0.449, 0.5488), (-0.8484, -0.449, -0.2182), (-0.1469, 0.3133, 0.5788), (-0.1245, 0.3133, 0.6296), (-0.1743, 0.3133, -0.2403), (-0.3745, 0.3133, -0.3355), (-0.153, 0.3, 0.6215), (-0.153, -0.449, 0.6215), (-0.3036, 0.3, 0.6038), (-0.4525, 0.3, 0.5488), (-0.8484, 0.3, -0.2182), (-0.3036, -0.4831, 0.6038), (-0.4525, -0.4831, 0.5488), (-0.8484, -0.449, -0.2182), (0.1625, 0.3133, -0.05238), (-0.2744, 0.3133, -0.2892), (0.05269, 0.3133, -0.1281), (-0.001017, 0.3133, -0.1793), (-0.04496, 0.3133, -0.2013), (-0.1157, 0.3133, -0.211), (-0.2099, 0.3133, 0.1048), (-0.1794, 0.3133, 0.5035), (-0.2445, 0.3133, 0.4181), (-0.2221, 0.3133, 0.3896), (-0.1286, 0.3133, 0.4445), (-0.05126, 0.3133, 0.5157), (-0.004476, 0.3133, 0.5767), (0.01994, 0.3133, 0.6072), (0.04231, 0.3133, 0.6195), (0.07486, 0.3133, 0.593), (0.07079, 0.3133, 0.5381), (0.04638, 0.3133, 0.4852), (-0.1042, 0.3133, 0.6276), (-0.1204, 0.3133, 0.593), (-0.1204, 0.3133, 0.5483), (-0.1509, 0.3133, 0.4994), (-0.1672, 0.3133, 0.4791), (-0.1387, 0.3133, 0.4771), (-0.08584, 0.3133, 0.5096), (-0.03906, 0.3133, 0.5788), (0.003661, 0.3133, 0.6439), (0.06265, 0.3133, 0.6561), (0.1196, 0.3133, 0.6032), (0.1359, 0.3133, 0.5422), (0.08503, 0.3133, 0.4649), (0.009764, 0.3133, 0.4079), (-0.07771, 0.3133, 0.3733), (-0.1713, 0.3133, 0.3408), (-0.2384, 0.3133, 0.3184), (-0.3279, 0.3133, 0.3143), (-0.4032, 0.3133, 0.2879), (-0.4886, 0.3133, 0.2146), (-0.5273, 0.3133, 0.1394), (-0.5334, 0.3133, 0.08039), (-0.5761, 0.3133, 0.01733), (-0.6208, 0.3133, -0.03556), (-0.631, 0.3133, -0.06811), (-0.6086, 0.3133, -0.05998), (-0.5557, 0.3133, -0.02336), (-0.5049, 0.3133, 0.05394), (-0.4642, 0.3133, 0.1414), (-0.3828, 0.3133, 0.2228), (-0.33, 0.3133, 0.2472), (-0.2689, 0.3133, 0.2513), (-0.2262, 0.3133, 0.2391), (-0.2018, 0.3133, 0.2126), (-0.216, 0.3133, 0.178), (-0.2567, 0.3133, 0.1536), (-0.2852, 0.3133, 0.1333), (-0.332, 0.3133, 0.1272), (-0.3686, 0.3133, 0.09869), (-0.3747, 0.3133, 0.08852), (-0.3198, 0.3133, 0.09056), (-0.2628, 0.3133, 0.09869), (-0.155, 0.3133, 0.1251), (-0.09398, 0.3133, 0.1699), (-0.07567, 0.3133, 0.2126), (-0.0716, 0.3133, 0.2513), (-0.02685, 0.3133, 0.3143), (0.03824, 0.3133, 0.357), (0.1013, 0.3133, 0.3672), (0.1644, 0.3133, 0.3672), (0.1867, 0.3133, 0.3652), (0.1949, 0.3133, 0.3469), (0.1766, 0.3133, 0.3347), (0.144, 0.3133, 0.3367), (0.07079, 0.3133, 0.3225), (0.04841, 0.3133, 0.3225), (0.01587, 0.3133, 0.296), (-0.01261, 0.3133, 0.2614), (-0.02482, 0.3133, 0.2187), (-0.008544, 0.3133, 0.2106), (0.04435, 0.3133, 0.2146), (0.1155, 0.3133, 0.2146), (0.1867, 0.3133, 0.237), (0.2762, 0.3133, 0.294), (0.3312, 0.3133, 0.3469), (0.3332, 0.3133, 0.3896), (0.3129, 0.3133, 0.4181), (0.2518, 0.3133, 0.4201), (0.2213, 0.3133, 0.4404), (0.2437, 0.3133, 0.473), (0.3149, 0.3133, 0.4689), (0.38, 0.3133, 0.4445), (0.4003, 0.3133, 0.4079), (0.4105, 0.3133, 0.3611), (0.3637, 0.3133, 0.2919), (0.2803, 0.3133, 0.2452), (0.1867, 0.3133, 0.1923), (0.09927, 0.3133, 0.1801), (0.03011, 0.3133, 0.1841), (-0.03295, 0.3133, 0.1821), (-0.05533, 0.3133, 0.1577), (-0.1204, 0.3133, 0.1068), (-0.2018, 0.3133, 0.07835), (-0.2608, 0.3133, 0.07022), (-0.3137, 0.3133, 0.06615), (-0.3279, 0.3133, 0.03563), (-0.3483, 0.3133, -0.0009827), (-0.4052, 0.3133, -0.04574), (0.004198, 0.3133, 0.443), (-0.08016, 0.3133, 0.4043), (-0.1997, 0.3133, 0.3657), (-0.3086, 0.3133, 0.3481), (-0.4246, 0.3133, 0.3305), (-0.4844, 0.3133, 0.2848), (-0.5266, 0.3133, 0.2251), (-0.5688, 0.3133, 0.1407), (-0.5899, 0.3133, 0.0669), (-0.6602, 0.3133, -0.02098), (-0.6988, 0.3133, -0.1124), (-0.7726, 0.3133, -0.2284), (-0.8078, 0.3133, -0.2811), (-0.8254, 0.3133, -0.2706), (-0.8219, 0.3133, -0.2354), (-0.7797, 0.3133, -0.1651), (-0.7375, 0.3133, -0.06668), (-0.6953, 0.3133, 0.07744), (-0.6496, 0.3133, 0.2567), (-0.5231, 0.3133, 0.4817), (-0.8176, 0.2791, -0.2811), (-0.4391, 0.3133, -0.07625), (-0.473, 0.3133, -0.1068), (-0.4798, 0.3133, -0.1254), (-0.473, 0.3133, -0.1373), (-0.4493, 0.3133, -0.1322), (-0.412, 0.3133, -0.1169), (-0.3408, 0.3133, -0.08133), (-0.3052, 0.3133, -0.06438), (-0.2713, 0.3133, -0.03556), (-0.2527, 0.3133, -0.022), (-0.2204, 0.3133, -0.01014), (-0.1899, 0.3133, -0.01692), (-0.1492, 0.3133, -0.03556), (-0.1187, 0.3133, -0.06438), (-0.1086, 0.3133, -0.09829), (-0.1306, 0.3133, -0.1322), (-0.1848, 0.3133, -0.1627), (-0.2391, 0.3133, -0.1932), (-0.3018, 0.3133, -0.2254), (-0.3815, 0.3133, -0.2831), (-0.4476, 0.3133, -0.3068), (-0.4832, 0.3133, -0.3221), (-0.5171, 0.3133, -0.3424), (-0.5951, 0.3133, -0.4068), (-0.6442, 0.3133, -0.4644), (-0.6544, 0.3133, -0.5085), (-0.6375, 0.3133, -0.5221), (-0.59, 0.3133, -0.4712), (-0.5357, 0.3133, -0.4221), (-0.4629, 0.3133, -0.3746), (-0.4306, 0.3133, -0.3746), (0.248, 0.3133, -0.02065), (0.2626, 0.3133, 0.02817), (0.3017, 0.3133, 0.06235), (0.3871, 0.3133, 0.09408), (0.4384, 0.3133, 0.08676), (0.4433, 0.3133, 0.06479), (0.4286, 0.3133, 0.04526), (0.3749, 0.3133, 0.04038), (0.3627, 0.3133, 0.03794), (0.3334, 0.3133, 0.01841), (0.2992, 0.3133, 0.003764), (0.287, 0.3133, -0.03529), (0.2773, 0.3133, -0.08656), (0.2626, 0.3133, -0.09876), (0.2602, 0.3133, -0.1354), (0.2553, 0.3133, -0.172), (0.248, 0.3133, -0.2623), (0.2382, 0.3133, -0.2867), (0.2358, 0.3133, -0.3185), (0.2724, 0.3133, -0.3087), (0.331, 0.3133, -0.2721), (-0.4062, 0.3133, -0.3844), (-0.3257, 0.3133, -0.3355), (-0.2378, 0.3133, -0.2989), (-0.1572, 0.3133, -0.255), (-0.06204, 0.3133, -0.255), (0.02583, 0.3133, -0.2135), (0.1357, 0.3133, -0.1207), (0.2187, 0.3133, -0.06947), (0.2358, 0.3133, -0.07435), (0.2236, 0.3133, -0.1183), (0.2187, 0.3133, -0.1696), (0.2089, 0.3133, -0.2281), (0.2065, 0.3133, -0.2623), (0.204, 0.3133, -0.2892), (0.2065, 0.3133, -0.3331), (0.2358, 0.3133, -0.3185), (-0.798, 0.3133, -0.3128), (-0.7272, 0.3133, -0.2225), (-0.6613, 0.3133, -0.1249), (-0.5735, 0.3133, -0.09802), (-0.4905, 0.3133, -0.002822), (-0.4441, 0.3133, 0.1217), (-0.3635, 0.3133, 0.2071), (-0.2976, 0.3133, 0.2242), (-0.239, 0.3133, 0.2071), (-0.2561, 0.3133, 0.1778), (-0.3001, 0.3133, 0.1583), (-0.3489, 0.3133, 0.1412), (-0.405, 0.3133, 0.0997), (-0.4368, 0.3133, 0.05088), (-0.4197, 0.3133, 0.01427), (-0.3855, 0.3133, 0.03379), (-0.3782, 0.3133, 0.05332), (-0.3611, 0.3133, 0.06065), (-0.3489, 0.3133, 0.05821), (-0.3464, 0.3133, 0.03624), (-0.3831, 0.3133, 0.002061), (-0.4612, 0.3133, -0.05653), (-0.5051, 0.3133, -0.1053), (-0.5539, 0.3133, -0.159), (-0.5466, 0.3133, -0.1786), (-0.4538, 0.3133, -0.1664), (-0.3489, 0.3133, -0.1249), (-0.2586, 0.3133, -0.06873), (-0.2317, 0.3133, -0.04432), (-0.2097, 0.3133, -0.04432), (-0.1707, 0.3133, -0.05897), (-0.1463, 0.3133, -0.08094), (-0.1682, 0.3133, -0.1078), (-0.239, 0.3133, -0.1542), (-0.3147, 0.3133, -0.2005), (-0.3953, 0.3133, -0.2567), (-0.4441, 0.3133, -0.2738), (-0.488, 0.3133, -0.2909), (-0.5173, 0.3133, -0.2713), (-0.5423, 0.305, -0.2653), (-0.5826, 0.305, -0.2734), (-0.6379, -0.3356, -0.3261), (0.7493, 0.3133, 0.3067), (0.7737, 0.3133, 0.3189), (0.7981, 0.3133, 0.2945), (0.8022, 0.3133, 0.2599), (0.7676, 0.3133, 0.2131), (0.7066, 0.3133, 0.1643), (0.6313, 0.3133, 0.1216), (0.6089, 0.3133, 0.08901), (0.7635, 0.3133, 0.2904), (0.7635, 0.3133, 0.2741), (0.7371, 0.3133, 0.2477), (0.7066, 0.3133, 0.2192), (0.6476, 0.3133, 0.1806), (0.5886, 0.3133, 0.1216), (0.5541, 0.3, 0.06051), (0.6272, 0.3133, 0.04833), (0.6394, 0.3133, 0.02799), (0.6476, 0.3133, -0.0004921), (0.6654, 0.3, -0.01604), (0.2404, 0.2791, -0.3286), (0.277, 0.2791, -0.3189), (0.3356, 0.2791, -0.2823), (0.2111, 0.2791, -0.3433), (0.2404, 0.2791, -0.3286), (0.2404, 0.3133, -0.3286), (0.277, 0.3133, -0.3189), (0.3356, 0.3133, -0.2823), (0.2111, 0.3133, -0.3433), (0.2404, 0.3133, -0.3286), (0.5978, 0.2791, 0.08258), (0.6161, 0.2791, 0.0419), (0.6283, 0.2791, 0.02156), (0.6364, 0.2791, -0.006923), (0.6542, 0.2658, -0.02247), (0.5978, 0.3133, 0.08258), (0.6161, 0.3133, 0.0419), (0.6283, 0.3133, 0.02156), (0.6364, 0.3133, -0.006923), (0.6542, 0.3, -0.02247), (-0.82, 0.2791, -0.2788), (-0.8375, 0.2791, -0.2682), (-0.834, 0.2791, -0.2331), (-0.7919, 0.2791, -0.1628), (-0.7497, 0.2791, -0.06434), (-0.7075, 0.2791, 0.07978), (-0.6618, 0.2791, 0.259), (-0.5352, 0.2791, 0.484), (-0.82, 0.3133, -0.2788), (-0.8375, 0.3133, -0.2682), (-0.834, 0.3133, -0.2331), (-0.7919, 0.3133, -0.1628), (-0.7497, 0.3133, -0.06434), (-0.7075, 0.3133, 0.07978), (-0.6618, 0.3133, 0.259), (-0.5352, 0.3133, 0.484), (-0.8176, 0.3133, -0.2811), (-0.8079, 0.3133, -0.3128), (-0.8298, 0.2791, -0.2788), (-0.8474, 0.2791, -0.2834), (-0.8298, 0.3133, -0.2788), (-0.8474, 0.3133, -0.2834), (-0.4737, 0.2791, -0.3819), (-0.4415, 0.2791, -0.3819), (-0.4171, 0.2791, -0.3917), (-0.4737, 0.3133, -0.3819), (-0.4415, 0.3133, -0.3819), (-0.4171, 0.3133, -0.3917)], [(683, 684)], [(2, 3, 4, 75, 74, 73, 72, 71, 70, 69, 68, 67, 66, 65, 64, 63, 62, 61, 60, 59, 58, 57, 56, 55, 54, 53, 52, 51, 50, 49, 48, 47, 46, 45, 44, 43, 42, 41, 40, 39, 38, 37, 36, 35, 34, 33, 32, 31, 30, 29, 28, 27, 26, 25, 24, 23, 22, 21, 20, 19, 18, 17, 16, 15, 14, 13, 12, 11, 10, 1), (157, 156, 313, 314), (71, 72, 130, 129), (45, 46, 104, 103), (19, 20, 78, 77), (72, 73, 131, 130), (46, 47, 105, 104), (20, 21, 79, 78), (73, 74, 132, 131), (47, 48, 106, 105), (21, 22, 80, 79), (74, 75, 133, 132), (48, 49, 107, 106), (22, 23, 81, 80), (75, 4, 6, 133), (49, 50, 108, 107), (23, 24, 82, 81), (50, 51, 109, 108), (24, 25, 83, 82), (51, 52, 110, 109), (25, 26, 84, 83), (52, 53, 111, 110), (26, 27, 85, 84), (2, 1, 9, 8), (53, 54, 112, 111), (27, 28, 86, 85), (3, 2, 8, 7), (54, 55, 113, 112), (28, 29, 87, 86), (4, 3, 7, 6), (55, 56, 114, 113), (29, 30, 88, 87), (56, 57, 115, 114), (30, 31, 89, 88), (57, 58, 116, 115), (31, 32, 90, 89), (58, 59, 117, 116), (32, 33, 91, 90), (59, 60, 118, 117), (33, 34, 92, 91), (60, 61, 119, 118), (34, 35, 93, 92), (61, 62, 120, 119), (35, 36, 94, 93), (1, 10, 5, 9), (62, 63, 121, 120), (36, 37, 95, 94), (122, 123, 285, 284), (63, 64, 122, 121), (37, 38, 96, 95), (208, 207, 354, 355), (64, 65, 123, 122), (38, 39, 97, 96), (156, 155, 312, 313), (65, 66, 124, 123), (39, 40, 98, 97), (121, 122, 284, 283), (66, 67, 125, 124), (40, 41, 99, 98), (207, 206, 353, 354), (67, 68, 126, 125), (41, 42, 100, 99), (155, 154, 229, 312), (68, 69, 127, 126), (42, 43, 101, 100), (120, 121, 283, 282), (69, 70, 128, 127), (43, 44, 102, 101), (17, 18, 76, 0), (70, 71, 129, 128), (44, 45, 103, 102), (18, 19, 77, 76), (134, 154, 155, 156, 157, 158, 159, 160, 161, 162, 163, 164, 165, 166, 167, 168, 169, 170, 171, 172, 173, 174, 175, 176, 177, 178, 179, 180, 181, 182, 183, 184, 185, 186, 187, 188, 189, 190, 191, 192, 193, 194, 195, 196, 197, 198, 199, 200, 201, 202, 203, 204, 205, 206, 207, 208, 209, 210, 211, 142, 143, 144, 145, 141, 140, 139, 138, 137, 136, 135), (147, 148, 139, 140), (148, 149, 138, 139), (149, 150, 137, 138), (150, 151, 136, 137), (151, 152, 135, 136), (152, 153, 134, 135), (206, 205, 225, 353), (153, 152, 310, 311), (119, 120, 282, 281), (16, 17, 240, 239), (205, 204, 295, 225), (152, 151, 309, 310), (118, 119, 281, 280), (15, 16, 239, 238), (204, 203, 298, 295), (151, 150, 308, 309), (117, 118, 280, 279), (14, 15, 238, 237), (203, 202, 297, 298), (150, 149, 307, 308), (116, 117, 279, 278), (13, 14, 237, 236), (202, 201, 352, 297), (149, 148, 306, 307), (115, 116, 278, 277), (12, 13, 236, 235), (201, 200, 351, 352), (148, 147, 305, 306), (114, 115, 277, 276), (11, 12, 235, 234), (200, 199, 350, 351), (147, 146, 221, 305), (113, 114, 276, 275), (10, 11, 234, 220), (199, 198, 349, 350), (145, 144, 304, 301), (112, 113, 275, 274), (198, 197, 348, 349), (144, 143, 302, 304), (111, 112, 274, 273), (8, 9, 230, 233), (197, 196, 347, 348), (143, 142, 303, 302), (110, 111, 273, 272), (7, 8, 233, 231), (196, 195, 346, 347), (141, 145, 301, 218), (109, 110, 272, 271), (6, 7, 231, 232), (195, 194, 345, 346), (108, 109, 271, 270), (9, 5, 219, 230), (194, 193, 344, 345), (107, 108, 270, 269), (193, 192, 343, 344), (106, 107, 269, 268), (192, 191, 342, 343), (105, 106, 268, 267), (191, 190, 341, 342), (104, 105, 267, 266), (190, 189, 340, 341), (103, 104, 266, 265), (189, 188, 339, 340), (102, 103, 265, 264), (188, 187, 338, 339), (154, 134, 228, 229), (101, 102, 264, 222), (187, 186, 337, 338), (100, 101, 222, 226), (346, 345, 488, 489), (254, 255, 398, 397), (229, 228, 371, 372), (345, 344, 487, 488), (253, 254, 397, 396), (240, 216, 359, 383), (344, 343, 486, 487), (252, 253, 396, 395), (343, 342, 485, 486), (251, 252, 395, 394), (342, 341, 484, 485), (250, 251, 394, 393), (341, 340, 483, 484), (249, 250, 393, 392), (340, 339, 482, 483), (248, 249, 392, 391), (339, 338, 481, 482), (247, 248, 391, 390), (338, 337, 480, 481), (246, 247, 390, 389), (294, 232, 375, 437), (337, 336, 479, 480), (245, 246, 389, 388), (293, 294, 437, 436), (336, 335, 478, 479), (244, 245, 388, 387), (292, 293, 436, 435), (335, 334, 477, 478), (243, 244, 387, 386), (291, 292, 435, 434), (242, 243, 386, 385), (290, 291, 434, 433), (241, 242, 385, 384), (289, 290, 433, 432), (333, 332, 475, 476), (217, 241, 384, 360), (224, 289, 432, 367), (332, 223, 366, 475), (239, 240, 383, 382), (288, 224, 367, 431), (223, 227, 370, 366), (238, 239, 382, 381), (287, 288, 431, 430), (227, 296, 439, 370), (237, 238, 381, 380), (286, 287, 430, 429), (296, 300, 443, 439), (236, 237, 380, 379), (285, 286, 429, 428), (300, 299, 442, 443), (235, 236, 379, 378), (284, 285, 428, 427), (299, 331, 474, 442), (234, 235, 378, 377), (283, 284, 427, 426), (331, 330, 473, 474), (220, 234, 377, 363), (282, 283, 426, 425), (330, 329, 472, 473), (233, 230, 373, 376), (281, 282, 425, 424), (329, 328, 471, 472), (231, 233, 376, 374), (280, 281, 424, 423), (328, 327, 470, 471), (232, 231, 374, 375), (279, 280, 423, 422), (327, 326, 469, 470), (230, 219, 362, 373), (209, 208, 355, 356), (123, 124, 286, 285), (158, 157, 314, 315), (210, 209, 356, 357), (124, 125, 287, 286), (159, 158, 315, 316), (211, 210, 357, 358), (125, 126, 288, 287), (160, 159, 316, 317), (142, 211, 358, 303), (126, 127, 224, 288), (161, 160, 317, 318), (127, 128, 289, 224), (162, 161, 318, 319), (76, 77, 241, 217), (128, 129, 290, 289), (163, 162, 319, 320), (77, 78, 242, 241), (129, 130, 291, 290), (164, 163, 320, 321), (78, 79, 243, 242), (130, 131, 292, 291), (165, 164, 321, 322), (79, 80, 244, 243), (131, 132, 293, 292), (166, 165, 322, 323), (80, 81, 245, 244), (132, 133, 294, 293), (167, 166, 323, 324), (81, 82, 246, 245), (134, 153, 311, 228), (133, 6, 232, 294), (168, 167, 324, 325), (82, 83, 247, 246), (169, 168, 325, 326), (83, 84, 248, 247), (170, 169, 326, 327), (84, 85, 249, 248), (171, 170, 327, 328), (85, 86, 250, 249), (172, 171, 328, 329), (86, 87, 251, 250), (173, 172, 329, 330), (87, 88, 252, 251), (174, 173, 330, 331), (88, 89, 253, 252), (175, 174, 331, 299), (89, 90, 254, 253), (176, 175, 299, 300), (90, 91, 255, 254), (177, 176, 300, 296), (91, 92, 256, 255), (178, 177, 296, 227), (92, 93, 257, 256), (179, 178, 227, 223), (93, 94, 258, 257), (180, 179, 223, 332), (94, 95, 259, 258), (181, 180, 332, 333), (95, 96, 260, 259), (96, 97, 261, 260), (0, 76, 217, 216), (97, 98, 262, 261), (17, 0, 216, 240), (184, 183, 334, 335), (5, 141, 218, 219), (98, 99, 263, 262), (185, 184, 335, 336), (146, 10, 220, 221), (99, 100, 226, 263), (186, 185, 336, 337), (369, 365, 366, 370), (431, 367, 368, 438), (406, 369, 370, 439), (359, 360, 372, 371), (430, 431, 438, 441), (405, 406, 439, 443), (429, 430, 441, 440), (404, 405, 443, 442), (367, 432, 496, 368), (365, 407, 475, 366), (432, 433, 497, 496), (407, 408, 476, 475), (360, 384, 455, 372), (433, 434, 498, 497), (384, 385, 456, 455), (434, 435, 499, 498), (385, 386, 457, 456), (435, 436, 500, 499), (410, 411, 478, 477), (386, 387, 458, 457), (436, 437, 501, 500), (411, 412, 479, 478), (387, 388, 459, 458), (437, 375, 446, 501), (412, 413, 480, 479), (388, 389, 460, 459), (413, 414, 481, 480), (389, 390, 461, 460), (414, 415, 482, 481), (390, 391, 462, 461), (373, 362, 361, 444), (415, 416, 483, 482), (391, 392, 463, 462), (375, 374, 445, 446), (416, 417, 484, 483), (392, 393, 464, 463), (374, 376, 447, 445), (417, 418, 485, 484), (393, 394, 465, 464), (376, 373, 444, 447), (418, 419, 486, 485), (394, 395, 466, 465), (419, 420, 487, 486), (395, 396, 467, 466), (363, 377, 448, 364), (420, 421, 488, 487), (396, 397, 468, 467), (377, 378, 449, 448), (421, 422, 489, 488), (397, 398, 469, 468), (378, 379, 450, 449), (422, 423, 490, 489), (398, 399, 470, 469), (379, 380, 451, 450), (423, 424, 491, 490), (399, 400, 471, 470), (380, 381, 452, 451), (424, 425, 492, 491), (400, 401, 472, 471), (381, 382, 453, 452), (425, 426, 493, 492), (401, 402, 473, 472), (382, 383, 454, 453), (426, 427, 494, 493), (402, 403, 474, 473), (383, 359, 371, 454), (427, 428, 495, 494), (403, 404, 442, 474), (428, 429, 440, 495), (218, 301, 444, 361), (255, 256, 399, 398), (347, 346, 489, 490), (302, 303, 446, 445), (256, 257, 400, 399), (348, 347, 490, 491), (304, 302, 445, 447), (257, 258, 401, 400), (349, 348, 491, 492), (301, 304, 447, 444), (258, 259, 402, 401), (350, 349, 492, 493), (305, 221, 364, 448), (259, 260, 403, 402), (351, 350, 493, 494), (306, 305, 448, 449), (260, 261, 404, 403), (352, 351, 494, 495), (307, 306, 449, 450), (261, 262, 405, 404), (297, 352, 495, 440), (308, 307, 450, 451), (262, 263, 406, 405), (298, 297, 440, 441), (309, 308, 451, 452), (263, 226, 369, 406), (295, 298, 441, 438), (310, 309, 452, 453), (226, 222, 365, 369), (225, 295, 438, 368), (311, 310, 453, 454), (222, 264, 407, 365), (353, 225, 368, 496), (312, 229, 372, 455), (264, 265, 408, 407), (354, 353, 496, 497), (313, 312, 455, 456), (265, 266, 409, 408), (355, 354, 497, 498), (314, 313, 456, 457), (266, 267, 410, 409), (356, 355, 498, 499), (315, 314, 457, 458), (267, 268, 411, 410), (357, 356, 499, 500), (316, 315, 458, 459), (268, 269, 412, 411), (358, 357, 500, 501), (317, 316, 459, 460), (269, 270, 413, 412), (303, 358, 501, 446), (318, 317, 460, 461), (270, 271, 414, 413), (228, 311, 454, 371), (216, 217, 360, 359), (319, 318, 461, 462), (271, 272, 415, 414), (219, 218, 361, 362), (320, 319, 462, 463), (272, 273, 416, 415), (221, 220, 363, 364), (321, 320, 463, 464), (273, 274, 417, 416), (322, 321, 464, 465), (274, 275, 418, 417), (323, 322, 465, 466), (275, 276, 419, 418), (324, 323, 466, 467), (276, 277, 420, 419), (325, 324, 467, 468), (277, 278, 421, 420), (326, 325, 468, 469), (278, 279, 422, 421), (677, 676, 957, 958), (574, 573, 854, 855), (678, 677, 958, 959), (575, 574, 855, 856), (679, 678, 959, 960), (576, 575, 856, 857), (680, 679, 960, 961), (577, 576, 857, 858), (681, 680, 961, 962), (578, 577, 858, 859), (681, 962, 1047, 1042), (317, 160, 773, 785), (579, 578, 859, 860), (217, 241, 780, 778), (682, 681, 1042, 1043), (580, 579, 860, 861), (241, 242, 781, 780), (581, 580, 861, 862), (685, 662, 1085, 1086), (582, 581, 862, 863), (686, 685, 965, 966), (583, 582, 863, 864), (687, 686, 966, 967), (584, 583, 864, 865), (688, 687, 967, 968), (217, 76, 766, 778), (585, 584, 865, 866), (689, 688, 968, 969), (586, 585, 866, 867), (690, 689, 969, 970), (587, 586, 867, 868), (691, 690, 970, 971), (588, 587, 868, 869), (692, 691, 971, 972), (589, 588, 869, 870), (693, 692, 972, 973), (590, 589, 870, 871), (694, 693, 973, 974), (591, 590, 871, 872), (695, 694, 974, 975), (592, 591, 872, 873), (696, 695, 975, 976), (593, 592, 873, 874), (697, 696, 976, 977), (594, 593, 874, 875), (698, 697, 977, 978), (595, 594, 875, 876), (699, 698, 978, 979), (596, 595, 876, 877), (980, 700, 1046, 1051), (597, 596, 877, 878), (701, 623, 912, 631), (598, 597, 878, 879), (702, 701, 981, 982), (599, 598, 879, 880), (703, 702, 982, 983), (82, 246, 782, 769), (77, 76, 766, 767), (600, 599, 880, 881), (704, 703, 983, 984), (78, 77, 767, 768), (601, 600, 881, 882), (705, 704, 984, 985), (602, 601, 882, 883), (706, 705, 985, 986), (603, 602, 883, 884), (707, 706, 986, 987), (604, 603, 884, 885), (708, 707, 987, 988), (605, 604, 885, 886), (709, 708, 988, 989), (606, 605, 886, 887), (710, 709, 989, 990), (607, 606, 887, 888), (711, 710, 990, 991), (608, 607, 888, 889), (505, 506, 789, 788), (712, 711, 991, 992), (609, 608, 889, 890), (506, 507, 790, 789), (713, 712, 992, 993), (610, 609, 890, 891), (507, 508, 791, 790), (714, 713, 993, 994), (611, 522, 803, 892), (508, 214, 776, 791), (715, 714, 994, 995), (612, 611, 892, 893), (214, 504, 787, 776), (716, 715, 995, 996), (613, 612, 893, 894), (504, 215, 777, 787), (717, 716, 996, 997), (614, 613, 894, 895), (213, 18, 762, 775), (718, 717, 997, 998), (615, 614, 895, 896), (512, 212, 774, 793), (719, 718, 998, 999), (616, 615, 896, 897), (513, 512, 793, 794), (720, 719, 999, 1000), (617, 616, 897, 898), (514, 513, 794, 795), (721, 720, 1000, 1001), (618, 617, 898, 899), (515, 514, 795, 796), (722, 721, 1001, 1002), (619, 618, 899, 900), (516, 515, 796, 797), (723, 722, 1002, 1003), (620, 619, 900, 901), (517, 516, 797, 798), (724, 723, 1003, 1004), (621, 620, 901, 902), (518, 517, 798, 799), (725, 724, 1004, 1005), (622, 621, 902, 903), (519, 518, 799, 800), (18, 76, 766, 762), (726, 725, 1005, 1006), (623, 622, 903, 904), (520, 519, 800, 801), (727, 726, 1006, 1007), (624, 623, 1062, 1063), (521, 520, 801, 802), (728, 727, 1007, 1008), (909, 910, 1076, 1075), (522, 521, 802, 803), (729, 728, 1008, 1009), (908, 909, 1075, 1074), (523, 213, 775, 804), (730, 729, 1009, 1010), (630, 629, 1068, 1069), (524, 523, 804, 805), (731, 730, 1010, 1011), (907, 908, 1074, 1073), (525, 524, 805, 806), (732, 731, 1011, 1012), (629, 628, 1067, 1068), (526, 525, 806, 807), (733, 732, 1012, 1013), (906, 907, 1073, 1072), (527, 526, 807, 808), (734, 733, 1013, 1014), (1081, 1080, 1082, 1083), (528, 527, 808, 809), (735, 734, 1014, 1015), (632, 610, 891, 913), (529, 528, 809, 810), (736, 735, 1015, 1016), (633, 632, 913, 914), (530, 529, 810, 811), (737, 736, 1016, 1017), (634, 633, 914, 915), (531, 530, 811, 812), (738, 737, 1017, 1018), (635, 634, 915, 916), (532, 531, 812, 813), (739, 738, 1018, 1019), (636, 635, 916, 917), (533, 532, 813, 814), (740, 739, 1019, 1020), (637, 636, 917, 918), (534, 533, 814, 815), (741, 740, 1020, 1021), (638, 637, 918, 919), (535, 534, 815, 816), (742, 741, 1021, 1022), (639, 638, 919, 920), (536, 535, 816, 817), (744, 743, 1023, 1024), (640, 639, 920, 921), (537, 536, 817, 818), (745, 744, 1024, 1025), (641, 640, 921, 922), (538, 537, 818, 819), (746, 745, 1025, 1026), (642, 641, 922, 923), (539, 538, 819, 820), (155, 154, 770, 771), (747, 746, 1026, 1027), (643, 642, 923, 924), (540, 539, 820, 821), (156, 155, 771, 772), (748, 747, 1027, 1028), (644, 643, 924, 925), (541, 540, 821, 822), (749, 748, 1028, 1029), (645, 644, 925, 926), (542, 541, 822, 823), (750, 749, 1029, 1030), (646, 645, 926, 927), (19, 18, 762, 763), (543, 542, 823, 824), (743, 751, 1031, 1023), (647, 646, 927, 928), (20, 19, 763, 764), (544, 543, 824, 825), (751, 752, 1032, 1031), (648, 647, 928, 929), (545, 544, 825, 826), (752, 753, 1033, 1032), (649, 648, 929, 930), (546, 545, 826, 827), (753, 754, 1034, 1033), (650, 649, 930, 931), (547, 546, 827, 828), (754, 755, 1035, 1034), (651, 650, 931, 932), (548, 547, 828, 829), (755, 756, 1036, 1035), (652, 651, 932, 933), (549, 548, 829, 830), (756, 757, 1037, 1036), (653, 652, 933, 934), (550, 549, 830, 831), (761, 760, 1055, 1056), (654, 653, 934, 935), (551, 550, 831, 832), (1030, 1038, 1058, 1057), (655, 654, 935, 936), (552, 551, 832, 833), (154, 229, 779, 770), (1040, 1041, 1061, 1060), (656, 655, 936, 937), (553, 552, 833, 834), (229, 312, 783, 779), (760, 759, 1054, 1055), (657, 656, 937, 938), (554, 553, 834, 835), (312, 313, 784, 783), (658, 657, 938, 939), (555, 554, 835, 836), (659, 658, 939, 940), (556, 555, 836, 837), (660, 659, 940, 941), (557, 556, 837, 838), (661, 660, 941, 942), (558, 557, 838, 839), (661, 942, 1087, 1084), (559, 558, 839, 840), (212, 213, 775, 774), (503, 505, 788, 786), (560, 559, 840, 841), (215, 662, 943, 777), (663, 503, 786, 944), (561, 560, 841, 842), (664, 663, 944, 945), (562, 561, 842, 843), (665, 664, 945, 946), (563, 562, 843, 844), (666, 665, 946, 947), (564, 563, 844, 845), (667, 666, 947, 948), (510, 564, 845, 792), (668, 667, 948, 949), (565, 510, 792, 846), (669, 668, 949, 950), (566, 565, 846, 847), (670, 669, 950, 951), (567, 566, 847, 848), (671, 670, 951, 952), (568, 567, 848, 849), (672, 671, 952, 953), (569, 568, 849, 850), (673, 672, 953, 954), (570, 569, 850, 851), (24, 82, 769, 765), (674, 673, 954, 955), (571, 570, 851, 852), (675, 674, 955, 956), (572, 571, 852, 853), (676, 675, 956, 957), (573, 572, 853, 854), (865, 881, 880, 866), (866, 880, 879, 867), (867, 879, 878, 868), (868, 877, 876, 869), (877, 868, 878), (869, 876, 875, 870), (870, 875, 874, 871), (871, 874, 873, 872), (864, 882, 881, 865), (863, 883, 882, 864), (855, 854, 856), (853, 857, 856, 854), (852, 858, 857, 853), (851, 859, 858, 852), (850, 860, 859, 851), (849, 861, 860, 850), (848, 862, 861, 849), (1023, 1031, 1025, 1024), (1025, 1031, 1032, 1026), (1026, 1032, 1033, 1027), (1027, 1033, 1034, 1028), (1028, 1034, 1035, 1029), (1035, 1036, 1029), (1029, 1036, 1037, 1030), (945, 954, 953, 946), (946, 953, 952, 947), (947, 952, 951, 950, 949, 948), (944, 955, 954, 945), (962, 961, 978, 979), (961, 960, 977, 978), (960, 959, 975, 976, 977), (958, 957, 973, 974, 975, 959), (955, 944, 973, 957, 956), (944, 786, 972, 973), (786, 788, 971, 972), (788, 789, 970, 971), (862, 848, 883, 863), (847, 884, 883, 848), (846, 885, 884, 847), (792, 886, 885, 846), (845, 887, 886, 792), (844, 888, 887, 845), (789, 790, 969, 970), (790, 791, 968, 969), (791, 776, 787, 967, 968), (787, 777, 966, 967), (777, 943, 965, 966), (817, 816, 803, 892), (803, 802, 815, 816), (802, 801, 814, 815), (801, 800, 813, 814), (800, 799, 812, 813), (799, 798, 811, 812), (798, 797, 810, 811), (797, 796, 809, 810), (794, 808, 809, 796, 795), (794, 793, 808), (793, 774, 805, 806, 807, 808), (774, 775, 804, 805), (818, 817, 892, 893), (819, 818, 893, 894), (819, 894, 895, 821, 820), (822, 821, 895, 896), (823, 822, 896, 897), (824, 823, 897, 898, 899), (825, 824, 899, 900), (825, 900, 901, 827, 826), (828, 827, 901, 902), (902, 983, 982, 981, 904, 903), (983, 902, 828, 984), (828, 984, 985, 830, 829), (830, 985, 986, 832, 831), (833, 832, 986, 987, 988, 834), (834, 988, 989, 836, 835), (836, 989, 838, 837), (839, 838, 989, 990), (840, 839, 990, 991), (841, 840, 991, 992), (842, 841, 992, 993), (843, 842, 993, 994, 995, 996, 997), (844, 843, 997, 998, 999, 888), (889, 888, 999, 1000), (890, 889, 1000, 1001), (891, 890, 1001, 1002), (891, 1002, 1003, 914, 913), (915, 914, 1003, 1004, 1005, 1006, 916), (916, 1006, 1007, 1008, 1009, 922, 921, 920, 919, 918, 917), (923, 922, 1009, 1010), (924, 923, 1010, 1011), (924, 1011, 1012, 926, 925), (926, 1012, 1013, 928, 927), (928, 1013, 1014, 1015, 1016, 1017, 1018, 934, 933, 932, 931, 930, 929), (934, 943, 942, 941, 940, 939, 938, 937, 936, 935), (934, 935, 1019, 1018), (1019, 935, 1022, 1021, 1020), (1043, 1042, 1047, 1048), (1044, 1043, 1048, 1049), (1046, 1045, 1050, 1051), (962, 963, 1048, 1047), (979, 980, 1051, 1050), (683, 682, 1043, 1044), (700, 699, 1045, 1046), (699, 979, 1050, 1045), (964, 683, 1044, 1049), (963, 964, 1049, 1048), (1053, 1052, 1057, 1058), (1054, 1053, 1058, 1059), (1055, 1054, 1059, 1060), (1056, 1055, 1060, 1061), (758, 750, 1052, 1053), (1038, 1039, 1059, 1058), (759, 758, 1053, 1054), (1041, 761, 1056, 1061), (1039, 1040, 1060, 1059), (750, 1030, 1057, 1052), (981, 701, 631, 1079), (1064, 1063, 1071, 1072), (1065, 1064, 1072, 1073), (1066, 1065, 1073, 1074), (1067, 1066, 1074, 1075), (1068, 1067, 1075, 1076), (1069, 1068, 1076, 1077), (631, 912, 1078, 1079), (910, 911, 1077, 1076), (625, 624, 1063, 1064), (626, 625, 1064, 1065), (904, 905, 1071, 1070), (627, 626, 1065, 1066), (905, 906, 1072, 1071), (1070, 1071, 1083, 1082), (628, 627, 1066, 1067), (912, 1078, 1082, 1080), (904, 981, 1079, 1078), (904, 1070, 1082, 1078), (1071, 1063, 1081, 1083), (1062, 623, 912, 1080), (1063, 1062, 1080, 1081), (1086, 1085, 1088, 1089), (1085, 1084, 1087, 1088), (943, 965, 1089, 1088), (662, 661, 1084, 1085), (965, 685, 1086, 1089), (942, 943, 1088, 1087)])
me_plane_001.polygons.foreach_set('material_index', [0, 0, 0, 1, 0, 0, 1, 0, 0, 1, 0, 0, 1, 0, 0, 1, 0, 1, 1, 1, 1, 1, 1, 0, 1, 1, 0, 1, 1, 0, 1, 1, 1, 1, 1, 1, 1, 1, 1, 1, 1, 1, 0, 1, 0, 0, 1, 0, 0, 1, 0, 0, 1, 0, 0, 1, 0, 0, 1, 0, 0, 1, 0, 0, 1, 0, 0, 1, 0, 0, 1, 0, 0, 0, 0, 0, 0, 0, 0, 0, 0, 0, 0, 0, 0, 1, 0, 0, 0, 1, 0, 0, 0, 1, 0, 0, 0, 1, 0, 0, 0, 1, 0, 0, 0, 1, 0, 0, 0, 1, 0, 0, 1, 0, 1, 0, 1, 0, 1, 0, 1, 0, 1, 1, 0, 1, 1, 1, 1, 1, 1, 1, 1, 1, 1, 1, 1, 1, 0, 1, 1, 1, 1, 1, 1, 1, 1, 1, 1, 1, 1, 1, 1, 1, 1, 1, 1, 1, 1, 1, 1, 1, 1, 1, 1, 1, 1, 1, 1, 1, 1, 1, 1, 1, 1, 1, 1, 1, 1, 1, 1, 1, 1, 1, 1, 1, 1, 1, 1, 1, 1, 1, 1, 1, 1, 1, 1, 1, 1, 1, 1, 1, 1, 1, 1, 1, 1, 1, 1, 1, 1, 0, 0, 0, 0, 0, 0, 0, 0, 0, 0, 0, 1, 0, 1, 0, 0, 1, 0, 0, 1, 0, 0, 1, 0, 0, 1, 0, 0, 1, 0, 0, 0, 1, 1, 1, 1, 1, 1, 1, 1, 1, 1, 1, 1, 1, 1, 1, 1, 1, 1, 1, 1, 1, 1, 1, 1, 1, 1, 1, 1, 1, 0, 1, 0, 1, 0, 1, 1, 0, 1, 1, 1, 1, 1, 1, 1, 1, 1, 1, 0, 1, 1, 1, 1, 1, 1, 1, 1, 0, 1, 1, 0, 1, 1, 0, 1, 1, 1, 1, 1, 1, 0, 1, 1, 0, 1, 1, 0, 1, 1, 0, 1, 1, 1, 1, 0, 1, 1, 1, 1, 1, 1, 1, 1, 1, 1, 1, 1, 1, 1, 1, 1, 1, 1, 1, 1, 0, 1, 1, 1, 1, 1, 1, 1, 1, 1, 1, 1, 1, 1, 1, 1, 1, 1, 1, 1, 1, 1, 1, 1, 1, 1, 1, 1, 1, 1, 1, 1, 1, 1, 1, 1, 1, 1, 1, 1, 1, 1, 1, 1, 1, 1, 1, 1, 1, 1, 1, 1, 1, 1, 1, 1, 1, 1, 1, 1, 1, 1, 1, 1, 1, 1, 1, 1, 1, 1, 1, 1, 1, 1, 1, 1, 1, 0, 0, 0, 0, 0, 0, 0, 0, 0, 0, 0, 0, 0, 1, 0, 0, 1, 0, 0, 0, 0, 0, 0, 0, 0, 0, 0, 0, 0, 0, 0, 0, 0, 0, 0, 0, 0, 0, 0, 0, 0, 0, 0, 0, 0, 0, 0, 0, 0, 0, 0, 0, 0, 0, 0, 0, 0, 0, 0, 0, 0, 0, 0, 0, 0, 0, 0, 0, 0, 0, 0, 0, 0, 0, 0, 0, 0, 0, 0, 0, 0, 0, 0, 0, 0, 0, 0, 0, 0, 0, 0, 0, 0, 0, 0, 0, 0, 0, 0, 0, 0, 0, 0, 0, 0, 0, 0, 0, 0, 0, 0, 0, 0, 0, 0, 0, 0, 0, 0, 0, 0, 0, 0, 0, 1, 0, 0, 1, 0, 0, 1, 0, 0, 1, 0, 0, 1, 0, 0, 1, 0, 0, 1, 0, 0, 0, 0, 0, 0, 0, 0, 0, 0, 0, 0, 0, 0, 0, 0, 0, 0, 0, 0, 0, 0, 0, 0, 0, 0, 0, 0, 0, 0, 0, 0, 0, 0, 0, 0, 0, 0, 0, 0, 0, 0, 0, 0, 0, 0, 0, 0, 0, 0, 0, 0, 0, 0, 0, 0, 0, 0, 0, 0, 0, 0, 0, 0, 0, 0, 0, 0, 0, 0, 0, 0, 0, 0, 0, 0, 0, 1, 0, 0, 0, 1, 0, 0, 0, 0, 0, 0, 0, 0, 0, 0, 0, 0, 0, 0, 0, 0, 0, 0, 0, 0, 0, 0, 0, 0, 0, 0, 0, 0, 0, 0, 0, 0, 0, 0, 0, 0, 0, 0, 0, 0, 0, 0, 0, 0, 0, 0, 0, 0, 0, 0, 1, 1, 1, 1, 1, 1, 1, 1, 1, 1, 1, 1, 1, 1, 1, 1, 1, 1, 1, 1, 1, 1, 1, 1, 1, 1, 1, 1, 1, 1, 1, 1, 1, 1, 1, 1, 1, 1, 1, 1, 1, 1, 1, 1, 1, 1, 1, 1, 1, 1, 1, 1, 1, 1, 1, 1, 1, 1, 1, 1, 1, 1, 1, 1, 1, 1, 1, 1, 1, 1, 1, 1, 1, 1, 1, 1, 1, 1, 1, 1, 1, 1, 1, 1, 1, 1, 1, 1, 1, 1, 1, 1, 1, 1, 1, 0, 0, 0, 1, 1, 0, 0, 0, 0, 1, 1, 1, 1, 1, 0, 1, 0, 0, 1, 0, 0, 0, 0, 0, 0, 0, 0, 0, 1, 1, 1, 1, 1, 1, 1, 1, 0, 1, 1, 0, 1, 1, 0, 0, 1, 0, 0, 1])
me_plane_001.materials.append(mat_material_001)
me_plane_001.materials.append(mat_material_002)
me_plane_001.use_remesh_preserve_volume = False
me_plane_001.use_remesh_preserve_attributes = False
me_plane_001.use_mirror_vertex_groups = False
me_plane_001.update()
me_cylinder_006 = bpy.data.meshes.new('Cylinder.006')
me_cylinder_006.from_pydata([(-5.904, -0.2712, 1.257), (-5.904, -0.2712, 1.257)], [(0, 1)], [])
_ca = me_cylinder_006.color_attributes.new('Col', 'BYTE_COLOR', 'CORNER')
_ca.data.foreach_set('color', [])
me_cylinder_006.use_remesh_preserve_volume = False
me_cylinder_006.use_remesh_preserve_attributes = False
me_cylinder_006.use_mirror_vertex_groups = False
me_cylinder_006.update()
me_cylinder_005 = bpy.data.meshes.new('Cylinder.005')
me_cylinder_005.from_pydata([(-6.113, 0.2584, 0.5898), (-5.83, 0.2584, 1.257), (-6.041, 0.2534, 0.5887), (-5.765, 0.2534, 1.256), (-5.971, 0.2385, 0.5876), (-5.702, 0.2385, 1.256), (-5.907, 0.2143, 0.5866), (-5.644, 0.2143, 1.255), (-5.851, 0.1817, 0.5857), (-5.593, 0.1817, 1.255), (-5.805, 0.142, 0.5849), (-5.551, 0.142, 1.255), (-5.771, 0.09673, 0.5844), (-5.521, 0.09673, 1.255), (-5.75, 0.04759, 0.5841), (-5.501, 0.04759, 1.254), (-5.743, -0.003509, 0.584), (-5.495, -0.003509, 1.254), (-5.75, -0.05461, 0.5841), (-5.501, -0.05461, 1.254), (-5.771, -0.1037, 0.5844), (-5.521, -0.1037, 1.255), (-5.805, -0.149, 0.5849), (-5.551, -0.149, 1.255), (-5.851, -0.1887, 0.5857), (-5.593, -0.1887, 1.255), (-5.907, -0.2213, 0.5866), (-5.644, -0.2213, 1.255), (-5.971, -0.2455, 0.5876), (-5.702, -0.2455, 1.256), (-6.041, -0.2604, 0.5887), (-5.765, -0.2604, 1.256), (-6.113, -0.2654, 0.5898), (-5.83, -0.2654, 1.257), (-6.185, -0.2604, 0.5909), (-5.895, -0.2604, 1.257), (-6.255, -0.2455, 0.592), (-5.958, -0.2455, 1.258), (-6.319, -0.2213, 0.593), (-6.016, -0.2213, 1.258), (-6.375, -0.1887, 0.5939), (-6.067, -0.1887, 1.259), (-6.421, -0.149, 0.5946), (-6.108, -0.149, 1.259), (-6.455, -0.1037, 0.5952), (-6.139, -0.1037, 1.259), (-6.476, -0.05461, 0.5955), (-6.158, -0.05461, 1.259), (-6.483, -0.003509, 0.5956), (-6.165, -0.003509, 1.259), (-6.476, 0.04759, 0.5955), (-6.158, 0.04759, 1.259), (-6.455, 0.09673, 0.5952), (-6.139, 0.09673, 1.259), (-6.421, 0.142, 0.5946), (-6.108, 0.142, 1.259), (-6.375, 0.1817, 0.5939), (-6.067, 0.1817, 1.259), (-6.319, 0.2143, 0.593), (-6.016, 0.2143, 1.258), (-6.255, 0.2385, 0.592), (-5.958, 0.2385, 1.258), (-6.185, 0.2534, 0.5909), (-5.895, 0.2534, 1.257), (-6.449, 0.2004, 0.5832), (-6.449, -0.3315, 0.5832), (-6.449, -0.3315, 0.5832), (-6.449, 0.2004, 0.5832)], [(67, 64), (65, 66)], [(0, 1, 3, 2), (2, 3, 5, 4), (4, 5, 7, 6), (6, 7, 9, 8), (8, 9, 11, 10), (10, 11, 13, 12), (12, 13, 15, 14), (14, 15, 17, 16), (16, 17, 19, 18), (18, 19, 21, 20), (20, 21, 23, 22), (22, 23, 25, 24), (24, 25, 27, 26), (26, 27, 29, 28), (28, 29, 31, 30), (30, 31, 33, 32), (32, 33, 35, 34), (34, 35, 37, 36), (36, 37, 39, 38), (38, 39, 41, 40), (40, 41, 43, 42), (42, 43, 45, 44), (44, 45, 47, 46), (46, 47, 49, 48), (48, 49, 51, 50), (50, 51, 53, 52), (52, 53, 55, 54), (54, 55, 57, 56), (56, 57, 59, 58), (58, 59, 61, 60), (60, 61, 63, 62), (62, 63, 1, 0), (0, 2, 4, 6, 8, 10, 12, 14, 16, 18, 20, 22, 24, 26, 28, 30, 32, 34, 36, 38, 40, 42, 44, 46, 48, 50, 52, 54, 56, 58, 60, 62), (3, 1, 63, 61, 59, 57, 55, 53, 51, 49, 47, 45, 43, 41, 39, 37, 35, 33, 31, 29, 27, 25, 23, 21, 19, 17, 15, 13, 11, 9, 7, 5)])
_ca = me_cylinder_005.color_attributes.new('Col', 'BYTE_COLOR', 'CORNER')
_ca.data.foreach_set('color', [1.0, 1.0, 1.0, 1.0, 1.0, 1.0, 1.0, 1.0, 1.0, 1.0, 1.0, 1.0, 1.0, 1.0, 1.0, 1.0, 1.0, 1.0, 1.0, 1.0, 1.0, 1.0, 1.0, 1.0, 1.0, 1.0, 1.0, 1.0, 1.0, 1.0, 1.0, 1.0, 1.0, 1.0, 1.0, 1.0, 1.0, 1.0, 1.0, 1.0, 1.0, 1.0, 1.0, 1.0, 1.0, 1.0, 1.0, 1.0, 1.0, 1.0, 1.0, 1.0, 1.0, 1.0, 1.0, 1.0, 1.0, 1.0, 1.0, 1.0, 1.0, 1.0, 1.0, 1.0, 1.0, 1.0, 1.0, 1.0, 1.0, 1.0, 1.0, 1.0, 1.0, 1.0, 1.0, 1.0, 1.0, 1.0, 1.0, 1.0, 1.0, 1.0, 1.0, 1.0, 1.0, 1.0, 1.0, 1.0, 1.0, 1.0, 1.0, 1.0, 1.0, 1.0, 1.0, 1.0, 1.0, 1.0, 1.0, 1.0, 1.0, 1.0, 1.0, 1.0, 1.0, 1.0, 1.0, 1.0, 1.0, 1.0, 1.0, 1.0, 1.0, 1.0, 1.0, 1.0, 1.0, 1.0, 1.0, 1.0, 1.0, 1.0, 1.0, 1.0, 1.0, 1.0, 1.0, 1.0, 1.0, 1.0, 1.0, 1.0, 1.0, 1.0, 1.0, 1.0, 1.0, 1.0, 1.0, 1.0, 1.0, 1.0, 1.0, 1.0, 1.0, 1.0, 1.0, 1.0, 1.0, 1.0, 1.0, 1.0, 1.0, 1.0, 1.0, 1.0, 1.0, 1.0, 1.0, 1.0, 1.0, 1.0, 1.0, 1.0, 1.0, 1.0, 1.0, 1.0, 1.0, 1.0, 1.0, 1.0, 1.0, 1.0, 1.0, 1.0, 1.0, 1.0, 1.0, 1.0, 1.0, 1.0, 1.0, 1.0, 1.0, 1.0, 1.0, 1.0, 1.0, 1.0, 1.0, 1.0, 1.0, 1.0, 1.0, 1.0, 1.0, 1.0, 1.0, 1.0, 1.0, 1.0, 1.0, 1.0, 1.0, 1.0, 1.0, 1.0, 1.0, 1.0, 1.0, 1.0, 1.0, 1.0, 1.0, 1.0, 1.0, 1.0, 1.0, 1.0, 1.0, 1.0, 1.0, 1.0, 1.0, 1.0, 1.0, 1.0, 1.0, 1.0, 1.0, 1.0, 1.0, 1.0, 1.0, 1.0, 1.0, 1.0, 1.0, 1.0, 1.0, 1.0, 1.0, 1.0, 1.0, 1.0, 1.0, 1.0, 1.0, 1.0, 1.0, 1.0, 1.0, 1.0, 1.0, 1.0, 1.0, 1.0, 1.0, 1.0, 1.0, 1.0, 1.0, 1.0, 1.0, 1.0, 1.0, 1.0, 1.0, 1.0, 1.0, 1.0, 1.0, 1.0, 1.0, 1.0, 1.0, 1.0, 1.0, 1.0, 1.0, 1.0, 1.0, 1.0, 1.0, 1.0, 1.0, 1.0, 1.0, 1.0, 1.0, 1.0, 1.0, 1.0, 1.0, 1.0, 1.0, 1.0, 1.0, 1.0, 1.0, 1.0, 1.0, 1.0, 1.0, 1.0, 1.0, 1.0, 1.0, 1.0, 1.0, 1.0, 1.0, 1.0, 1.0, 1.0, 1.0, 1.0, 1.0, 1.0, 1.0, 1.0, 1.0, 1.0, 1.0, 1.0, 1.0, 1.0, 1.0, 1.0, 1.0, 1.0, 1.0, 1.0, 1.0, 1.0, 1.0, 1.0, 1.0, 1.0, 1.0, 1.0, 1.0, 1.0, 1.0, 1.0, 1.0, 1.0, 1.0, 1.0, 1.0, 1.0, 1.0, 1.0, 1.0, 1.0, 1.0, 1.0, 1.0, 1.0, 1.0, 1.0, 1.0, 1.0, 1.0, 1.0, 1.0, 1.0, 1.0, 1.0, 1.0, 1.0, 1.0, 1.0, 1.0, 1.0, 1.0, 1.0, 1.0, 1.0, 1.0, 1.0, 1.0, 1.0, 1.0, 1.0, 1.0, 1.0, 1.0, 1.0, 1.0, 1.0, 1.0, 1.0, 1.0, 1.0, 1.0, 1.0, 1.0, 1.0, 1.0, 1.0, 1.0, 1.0, 1.0, 1.0, 1.0, 1.0, 1.0, 1.0, 1.0, 1.0, 1.0, 1.0, 1.0, 1.0, 1.0, 1.0, 1.0, 1.0, 1.0, 1.0, 1.0, 1.0, 1.0, 1.0, 1.0, 1.0, 1.0, 1.0, 1.0, 1.0, 1.0, 1.0, 1.0, 1.0, 1.0, 1.0, 1.0, 1.0, 1.0, 1.0, 1.0, 1.0, 1.0, 1.0, 1.0, 1.0, 1.0, 1.0, 1.0, 1.0, 1.0, 1.0, 1.0, 1.0, 1.0, 1.0, 1.0, 1.0, 1.0, 1.0, 1.0, 1.0, 1.0, 1.0, 1.0, 1.0, 1.0, 1.0, 1.0, 1.0, 1.0, 1.0, 1.0, 1.0, 1.0, 1.0, 1.0, 1.0, 1.0, 1.0, 1.0, 1.0, 1.0, 1.0, 1.0, 1.0, 1.0, 1.0, 1.0, 1.0, 1.0, 1.0, 1.0, 1.0, 1.0, 1.0, 1.0, 1.0, 1.0, 1.0, 1.0, 1.0, 1.0, 1.0, 1.0, 1.0, 1.0, 1.0, 1.0, 1.0, 1.0, 1.0, 1.0, 1.0, 1.0, 1.0, 1.0, 1.0, 1.0, 1.0, 1.0, 1.0, 1.0, 1.0, 1.0, 1.0, 1.0, 1.0, 1.0, 1.0, 1.0, 1.0, 1.0, 1.0, 1.0, 1.0, 1.0, 1.0, 1.0, 1.0, 1.0, 1.0, 1.0, 1.0, 1.0, 1.0, 1.0, 1.0, 1.0, 1.0, 1.0, 1.0, 1.0, 1.0, 1.0, 1.0, 1.0, 1.0, 1.0, 1.0, 1.0, 1.0, 1.0, 1.0, 1.0, 1.0, 1.0, 1.0, 1.0, 1.0, 1.0, 1.0, 1.0, 1.0, 1.0, 1.0, 1.0, 1.0, 1.0, 1.0, 1.0, 1.0, 1.0, 1.0, 1.0, 1.0, 1.0, 1.0, 1.0, 1.0, 1.0, 1.0, 1.0, 1.0, 1.0, 1.0, 1.0, 1.0, 1.0, 1.0, 1.0, 1.0, 1.0, 1.0, 1.0, 1.0, 1.0, 1.0, 1.0, 1.0, 1.0, 1.0, 1.0, 1.0, 1.0, 1.0, 1.0, 1.0, 1.0, 1.0, 1.0, 1.0, 1.0, 1.0, 1.0, 1.0, 1.0, 1.0, 1.0, 1.0, 1.0, 1.0, 1.0, 1.0, 1.0, 1.0, 1.0, 1.0, 1.0, 1.0, 1.0, 1.0, 1.0, 1.0, 1.0, 1.0, 1.0, 1.0, 1.0, 1.0, 1.0, 1.0, 1.0, 1.0, 1.0, 1.0, 1.0, 1.0, 1.0, 1.0, 1.0, 1.0, 1.0, 1.0, 1.0, 1.0, 1.0, 1.0, 1.0, 1.0, 1.0, 1.0, 1.0, 1.0, 1.0, 1.0, 1.0, 1.0, 1.0, 1.0, 1.0, 1.0, 1.0, 1.0, 1.0, 1.0, 1.0, 1.0, 1.0, 1.0, 1.0, 1.0, 1.0, 1.0, 1.0, 1.0, 1.0, 1.0, 1.0, 1.0, 1.0, 1.0, 1.0, 1.0, 1.0, 1.0, 1.0, 1.0, 1.0, 1.0, 1.0, 1.0, 1.0, 1.0, 1.0, 1.0, 1.0, 1.0, 1.0, 1.0, 1.0, 1.0, 1.0, 1.0, 1.0, 1.0, 1.0, 1.0, 1.0, 1.0, 1.0, 1.0, 1.0, 1.0, 1.0, 1.0, 1.0, 1.0, 1.0, 1.0, 1.0, 1.0, 1.0, 1.0, 1.0, 1.0, 1.0, 1.0, 1.0, 1.0, 1.0, 1.0, 1.0, 1.0, 1.0, 1.0, 1.0, 1.0, 1.0, 1.0, 1.0, 1.0, 1.0, 1.0, 1.0, 1.0])
me_cylinder_005.materials.append(mat_material_003)
me_cylinder_005.use_remesh_preserve_volume = False
me_cylinder_005.use_remesh_preserve_attributes = False
me_cylinder_005.use_mirror_vertex_groups = False
me_cylinder_005.update()
me_cylinder_004 = bpy.data.meshes.new('Cylinder.004')
me_cylinder_004.from_pydata([], [], [])
_ca = me_cylinder_004.color_attributes.new('Col', 'BYTE_COLOR', 'CORNER')
_ca.data.foreach_set('color', [])
me_cylinder_004.use_remesh_preserve_volume = False
me_cylinder_004.use_remesh_preserve_attributes = False
me_cylinder_004.use_mirror_vertex_groups = False
me_cylinder_004.update()

# ---- objects
ob_plane_003 = bpy.data.objects.new('Plane.003', me_plane_005)
ob_plane_002 = bpy.data.objects.new('Plane.002', me_plane_003)
ob_cube_001 = bpy.data.objects.new('Cube.001', me_cube_002)
ob_cube = bpy.data.objects.new('Cube', me_cube_001)
ob_plane_001 = bpy.data.objects.new('Plane.001', me_plane_002)
ob_plane = bpy.data.objects.new('Plane', me_plane_001)
ob_cylinder_003 = bpy.data.objects.new('Cylinder.003', me_cylinder_006)
ob_cylinder_002 = bpy.data.objects.new('Cylinder.002', me_cylinder_005)
ob_cylinder_000 = bpy.data.objects.new('Cylinder.000', me_cylinder_004)
ob_lamp = bpy.data.objects.new('Lamp', light_lamp)
ob_camera = bpy.data.objects.new('Camera', cam_camera)

# ---- transforms, parenting, visibility, modifiers, constraints
ob_plane_003.location = (-2.977, -2.844, -1.803)
ob_plane_003.scale = (1.105, 0.7724, 1.105)
ob_plane_003.lineart.crease_threshold = 0.0
ob_plane_002.location = (1.234, -0.05296, 2.212)
ob_plane_002.scale = (1.105, 1.314, 1.105)
ob_plane_002.lineart.crease_threshold = 0.0
_m = ob_plane_002.modifiers.new('Subsurf', 'SUBSURF')
_m.uv_smooth = 'PRESERVE_CORNERS'
_m.quality = 2
_m.levels = 4
_m.show_only_control_edges = False
ob_cube_001.location = (-2.042, 0.4801, -0.578)
ob_cube_001.rotation_euler = (1.374e-08, 0.4341, 6.229e-08)
ob_cube_001.scale = (0.213, 0.2551, 0.213)
ob_cube_001.lineart.crease_threshold = 0.0
_m = ob_cube_001.modifiers.new('Subsurf', 'SUBSURF')
_m.uv_smooth = 'PRESERVE_CORNERS'
_m.quality = 2
_m.show_only_control_edges = False
ob_cube.location = (-2.042, 0.4173, -0.578)
ob_cube.rotation_euler = (1.374e-08, 0.4341, 6.229e-08)
ob_cube.scale = (0.213, 0.213, 0.213)
ob_cube.lineart.crease_threshold = 0.0
ob_plane_001.location = (-2.894, 0.165, -1.755)
ob_plane_001.scale = (1.105, 6.707, 1.105)
ob_plane_001.lineart.crease_threshold = 0.0
ob_plane.location = (-2.74, 0.2415, -1.905)
ob_plane.scale = (1.105, 0.7724, 1.105)
ob_plane.lineart.crease_threshold = 0.0
ob_cylinder_003.location = (-3.704, 0.182, -12.17)
ob_cylinder_003.rotation_euler = (7.206e-08, 0.862, 1.567e-07)
ob_cylinder_003.scale = (1.165, 1.741, 10.56)
ob_cylinder_003.lineart.crease_threshold = 0.0
ob_cylinder_002.location = (-1.65, 0.1638, -6.168)
ob_cylinder_002.rotation_euler = (8.471e-08, 0.9105, 1.73e-07)
ob_cylinder_002.scale = (0.669, 1.0, 6.065)
ob_cylinder_002.lineart.crease_threshold = 0.0
ob_cylinder_000.location = (-1.65, 8.767e-07, -6.168)
ob_cylinder_000.rotation_euler = (8.471e-08, 0.9105, 1.73e-07)
ob_cylinder_000.scale = (0.669, 1.0, 6.065)
ob_cylinder_000.lineart.crease_threshold = 0.0
ob_lamp.location = (2.463, 0.3215, 9.924)
ob_lamp.rotation_euler = (0.6503, 0.05522, 1.866)
ob_lamp.scale = (0.3197, 0.3197, 0.3197)
ob_lamp.lock_rotations_4d = False
ob_lamp.empty_display_type = 'ARROWS'
ob_lamp.color = (0.0, 0.0, 0.0, 0.0)
ob_lamp.lineart.crease_threshold = 0.0
ob_camera.location = (3.551, -2.081, 9.745)
ob_camera.rotation_euler = (1.109, 0.0, 0.8149)
ob_camera.scale = (0.3197, 0.3197, 0.3197)
ob_camera.lock_rotations_4d = False
ob_camera.empty_display_type = 'ARROWS'
ob_camera.color = (0.0, 0.0, 0.0, 0.0)
ob_camera.display_type = 'WIRE'
ob_camera.lineart.crease_threshold = 0.0

# ---- collection membership
col_collection_1.objects.link(ob_plane_003)
col_collection_1.objects.link(ob_plane_002)
col_collection_1.objects.link(ob_cube_001)
col_collection_1.objects.link(ob_cube)
col_collection_1.objects.link(ob_plane_001)
col_collection_1.objects.link(ob_plane)
col_collection_1.objects.link(ob_cylinder_003)
col_collection_1.objects.link(ob_cylinder_002)
col_collection_1.objects.link(ob_cylinder_000)
col_collection_1.objects.link(ob_lamp)
col_collection_1.objects.link(ob_camera)

# ---- scene / render settings (as saved in the file)
scene.camera = ob_camera
scene.frame_start = 1; scene.frame_end = 250; scene.frame_set(55)
scene.render.engine = 'BLENDER_EEVEE_NEXT'
scene.render.resolution_percentage = 50
scene.render.dither_intensity = 0.0
scene.cycles.use_denoising = False
scene.cycles.samples = 128
scene.cycles.sampling_pattern = 'TABULATED_SOBOL'
scene.cycles.use_adaptive_sampling = False
scene.cycles.use_light_tree = False
scene.view_settings.view_transform = 'Standard'
bpy.context.view_layer.update()
